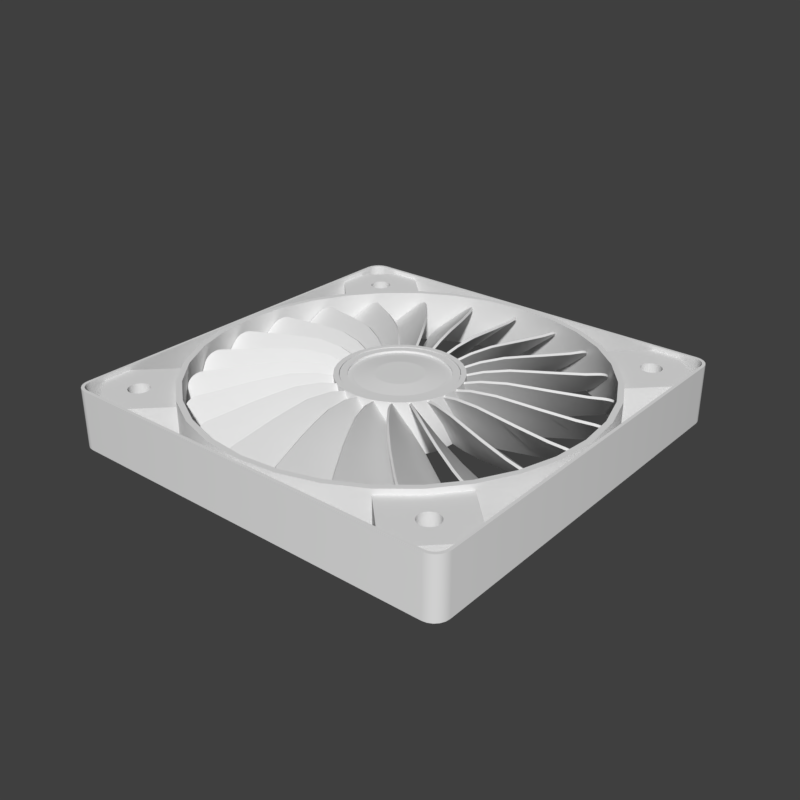 # Source: ani_cpu_fan.blend  (saved by Blender 2.79.6; exported with 4.5.12 LTS)
import bpy
from mathutils import Matrix  # noqa: F401  (used for matrix-valued properties, if any)

bpy.ops.wm.read_factory_settings(use_empty=True)
scene = bpy.context.scene
scene.name = 'main'

# ---- collections
col_collection_1 = bpy.data.collections.new('Collection 1'); scene.collection.children.link(col_collection_1)

# ---- node groups
ng_auto_smooth = bpy.data.node_groups.new('Auto Smooth', 'GeometryNodeTree')
_s = ng_auto_smooth.interface.new_socket(name='Geometry', in_out='OUTPUT', socket_type='NodeSocketGeometry')
_s = ng_auto_smooth.interface.new_socket(name='Geometry', in_out='INPUT', socket_type='NodeSocketGeometry')
_s = ng_auto_smooth.interface.new_socket(name='Angle', in_out='INPUT', socket_type='NodeSocketFloat')
_s.subtype = 'ANGLE'
_s.min_value = 0.0
_s.max_value = 3.142
ng_auto_smooth.is_modifier = True
_N = ng_auto_smooth.nodes; _L = ng_auto_smooth.links
n0 = _N.new('NodeGroupOutput'); n0.name = 'Group Output'; n0.location = (480, -100)
n1 = _N.new('NodeGroupInput'); n1.name = 'Group Input'; n1.location = (-420, -300)
n2 = _N.new('NodeGroupInput'); n2.name = 'Group Input.001'; n2.location = (-60, -100)
n3 = _N.new('GeometryNodeSetShadeSmooth'); n3.name = 'Set Shade Smooth'; n3.location = (120, -100)
n3.domain = 'EDGE'
n4 = _N.new('GeometryNodeSetShadeSmooth'); n4.name = 'Set Shade Smooth.001'; n4.location = (300, -100)
n5 = _N.new('GeometryNodeInputMeshEdgeAngle'); n5.name = 'Edge Angle'; n5.location = (-420, -220)
n6 = _N.new('GeometryNodeInputEdgeSmooth'); n6.name = 'Is Edge Smooth'; n6.location = (-60, -160)
n7 = _N.new('GeometryNodeInputShadeSmooth'); n7.name = 'Is Face Smooth'; n7.location = (-240, -340)
n8 = _N.new('FunctionNodeBooleanMath'); n8.name = 'Boolean Math'; n8.location = (-60, -220)
n9 = _N.new('FunctionNodeCompare'); n9.name = 'Compare'; n9.location = (-240, -180)
n9.operation = 'LESS_EQUAL'
_L.new(n5.outputs[0], n9.inputs[0])
_L.new(n4.outputs[0], n0.inputs[0])
_L.new(n1.outputs[1], n9.inputs[1])
_L.new(n9.outputs[0], n8.inputs[0])
_L.new(n7.outputs[0], n8.inputs[1])
_L.new(n2.outputs[0], n3.inputs[0])
_L.new(n6.outputs[0], n3.inputs[1])
_L.new(n3.outputs[0], n4.inputs[0])
_L.new(n8.outputs[0], n3.inputs[2])
n0.is_active_output = True

# ---- world
world_world = bpy.data.worlds.new('World'); scene.world = world_world
world_world.use_nodes = True; world_world.node_tree.nodes.clear()
_N = world_world.node_tree.nodes; _L = world_world.node_tree.links
n0 = _N.new('ShaderNodeOutputWorld'); n0.name = 'World Output'; n0.location = (300, 300)
n1 = _N.new('ShaderNodeBackground'); n1.name = 'Background'; n1.location = (10, 300)
n1.inputs[0].default_value = (0.05, 0.05, 0.05, 1.0)
_L.new(n1.outputs[0], n0.inputs[0])
n0.is_active_output = True
world_world.use_sun_shadow = False
world_world.sun_shadow_jitter_overblur = 0.0
world_world.cycles.sampling_method = 'MANUAL'

# ---- meshes
me_plane_003 = bpy.data.meshes.new('Plane.003')
me_plane_003.from_pydata([(-1.023, -1.023, 0.0), (1.023, -1.023, 0.0), (-1.023, 1.023, 0.0), (1.023, 1.023, 0.0), (-0.9741, 0.9741, 0.0), (-0.9741, -0.9741, 0.0), (0.9741, -0.9741, 0.0), (0.9741, 0.9741, 0.0), (0.0, 0.0, 0.0)], [], [(5, 4, 2, 0), (6, 5, 0, 1), (7, 6, 1, 3), (4, 7, 3, 2), (5, 6, 8), (6, 7, 8), (7, 4, 8), (4, 5, 8)])
me_plane_003.use_remesh_preserve_volume = False
me_plane_003.use_remesh_preserve_attributes = False
me_plane_003.use_mirror_vertex_groups = False
me_plane_003.update()
me_cylinder = bpy.data.meshes.new('Cylinder')
me_cylinder.from_pydata([(0.0, 0.2756, -0.1214), (0.0, 0.2756, 0.1214), (0.05377, 0.2703, -0.1214), (0.05377, 0.2703, 0.1214), (0.1055, 0.2546, -0.1214), (0.1531, 0.2292, -0.1214), (0.1949, 0.1949, -0.1214), (0.1949, 0.1949, 0.1214), (0.2292, 0.1531, -0.1214), (0.2546, 0.1055, -0.1214), (0.2703, 0.05377, -0.1214), (0.2756, 2.081e-08, -0.1214), (0.2756, 2.081e-08, 0.1214), (0.2703, -0.05377, -0.1214), (0.2546, -0.1055, -0.1214), (0.2292, -0.1531, -0.1214), (0.1949, -0.1949, -0.1214), (0.1949, -0.1949, 0.1214), (0.1531, -0.2292, -0.1214), (0.1531, -0.2292, 0.1214), (0.1055, -0.2546, -0.1214), (0.1055, -0.2546, 0.1214), (0.05377, -0.2703, -0.1214), (0.05377, -0.2703, 0.1214), (-8.98e-08, -0.2756, -0.1214), (-0.05377, -0.2703, -0.1214), (-0.05377, -0.2703, 0.1214), (-0.1055, -0.2546, -0.1214), (-0.1531, -0.2292, -0.1214), (-0.1949, -0.1949, -0.1214), (-0.1949, -0.1949, 0.1214), (-0.2292, -0.1531, -0.1214), (-0.2292, -0.1531, 0.1214), (-0.2546, -0.1055, -0.1214), (-0.2546, -0.1055, 0.1214), (-0.2703, -0.05377, -0.1214), (-0.2703, -0.05377, 0.1214), (-0.2756, 2.661e-07, -0.1214), (-0.2756, 2.661e-07, 0.1214), (-0.2703, 0.05377, -0.1214), (-0.2703, 0.05377, 0.1214), (-0.2546, 0.1055, -0.1214), (-0.2292, 0.1531, -0.1214), (-0.1949, 0.1949, -0.1214), (-0.1531, 0.2292, -0.1214), (-0.1531, 0.2292, 0.1214), (-0.1055, 0.2546, -0.1214), (-0.05377, 0.2703, -0.1214), (0.1055, 0.2546, 0.1214), (0.1531, 0.2292, 0.1214), (0.2292, 0.1531, 0.1214), (0.2546, 0.1055, 0.1214), (0.2703, 0.05377, 0.1214), (0.2703, -0.05377, 0.1214), (0.2546, -0.1055, 0.1214), (0.2292, -0.1531, 0.1214), (-8.98e-08, -0.2756, 0.1214), (-0.1055, -0.2546, 0.1214), (-0.1531, -0.2292, 0.1214), (-0.2546, 0.1055, 0.1214), (-0.2292, 0.1531, 0.1214), (-0.1949, 0.1949, 0.1214), (-0.1055, 0.2546, 0.1214), (-0.05377, 0.2703, 0.1214), (0.04919, 0.2473, 0.1214), (3.232e-09, 0.2522, 0.1214), (0.09649, 0.233, 0.1214), (0.1401, 0.2097, 0.1214), (0.1783, 0.1783, 0.1214), (0.2097, 0.1401, 0.1214), (0.233, 0.09649, 0.1214), (0.2473, 0.04919, 0.1214), (0.2522, 2.598e-08, 0.1214), (0.2473, -0.04919, 0.1214), (0.233, -0.09649, 0.1214), (0.2097, -0.1401, 0.1214), (0.1783, -0.1783, 0.1214), (0.1401, -0.2097, 0.1214), (0.09649, -0.233, 0.1214), (0.04919, -0.2473, 0.1214), (-7.893e-08, -0.2522, 0.1214), (-0.04919, -0.2473, 0.1214), (-0.09649, -0.233, 0.1214), (-0.1401, -0.2097, 0.1214), (-0.1783, -0.1783, 0.1214), (-0.2097, -0.1401, 0.1214), (-0.233, -0.09649, 0.1214), (-0.2473, -0.04919, 0.1214), (-0.2522, 2.504e-07, 0.1214), (-0.2473, 0.04919, 0.1214), (-0.233, 0.09649, 0.1214), (-0.2097, 0.1401, 0.1214), (-0.1783, 0.1783, 0.1214), (-0.1401, 0.2097, 0.1214), (-0.09649, 0.233, 0.1214), (-0.04919, 0.2473, 0.1214), (0.04919, 0.2473, 0.009364), (3.232e-09, 0.2522, 0.009364), (0.09649, 0.233, 0.009364), (0.1401, 0.2097, 0.009364), (0.1783, 0.1783, 0.009364), (0.2097, 0.1401, 0.009364), (0.233, 0.09649, 0.009364), (0.2473, 0.04919, 0.009364), (0.2522, 2.598e-08, 0.009364), (0.2473, -0.04919, 0.009364), (0.233, -0.09649, 0.009364), (0.2097, -0.1401, 0.009364), (0.1783, -0.1783, 0.009364), (0.1401, -0.2097, 0.009364), (0.09649, -0.233, 0.009364), (0.04919, -0.2473, 0.009364), (-7.893e-08, -0.2522, 0.009364), (-0.04919, -0.2473, 0.009364), (-0.09649, -0.233, 0.009364), (-0.1401, -0.2097, 0.009364), (-0.1783, -0.1783, 0.009364), (-0.2097, -0.1401, 0.009364), (-0.233, -0.09649, 0.009364), (-0.2473, -0.04919, 0.009364), (-0.2522, 2.504e-07, 0.009364), (-0.2473, 0.04919, 0.009364), (-0.233, 0.09649, 0.009364), (-0.2097, 0.1401, 0.009364), (-0.1783, 0.1783, 0.009364), (-0.1401, 0.2097, 0.009364), (-0.09649, 0.233, 0.009364), (-0.04919, 0.2473, 0.009364), (0.04878, 0.2452, 0.009364), (3.485e-09, 0.25, 0.009364), (0.09568, 0.231, 0.009364), (0.1389, 0.2079, 0.009364), (0.1768, 0.1768, 0.009364), (0.2079, 0.1389, 0.009364), (0.231, 0.09568, 0.009364), (0.2452, 0.04878, 0.009364), (0.25, 2.649e-08, 0.009364), (0.2452, -0.04878, 0.009364), (0.231, -0.09568, 0.009364), (0.2079, -0.1389, 0.009364), (0.1768, -0.1768, 0.009364), (0.1389, -0.2079, 0.009364), (0.09568, -0.231, 0.009364), (0.04878, -0.2452, 0.009364), (-7.798e-08, -0.25, 0.009364), (-0.04878, -0.2452, 0.009364), (-0.09568, -0.231, 0.009364), (-0.1389, -0.2079, 0.009364), (-0.1768, -0.1768, 0.009364), (-0.2079, -0.1389, 0.009364), (-0.231, -0.09568, 0.009364), (-0.2452, -0.04878, 0.009364), (-0.25, 2.49e-07, 0.009364), (-0.2452, 0.04878, 0.009364), (-0.231, 0.09568, 0.009364), (-0.2079, 0.1389, 0.009364), (-0.1768, 0.1768, 0.009364), (-0.1389, 0.2079, 0.009364), (-0.09568, 0.231, 0.009364), (-0.04878, 0.2452, 0.009364), (0.04878, 0.2452, 0.1187), (3.485e-09, 0.25, 0.1187), (0.09568, 0.231, 0.1187), (0.1389, 0.2079, 0.1187), (0.1768, 0.1768, 0.1187), (0.2079, 0.1389, 0.1187), (0.231, 0.09568, 0.1187), (0.2452, 0.04878, 0.1187), (0.25, 2.649e-08, 0.1187), (0.2452, -0.04878, 0.1187), (0.231, -0.09568, 0.1187), (0.2079, -0.1389, 0.1187), (0.1768, -0.1768, 0.1187), (0.1389, -0.2079, 0.1187), (0.09568, -0.231, 0.1187), (0.04878, -0.2452, 0.1187), (-7.798e-08, -0.25, 0.1187), (-0.04878, -0.2452, 0.1187), (-0.09568, -0.231, 0.1187), (-0.1389, -0.2079, 0.1187), (-0.1768, -0.1768, 0.1187), (-0.2079, -0.1389, 0.1187), (-0.231, -0.09568, 0.1187), (-0.2452, -0.04878, 0.1187), (-0.25, 2.49e-07, 0.1187), (-0.2452, 0.04878, 0.1187), (-0.231, 0.09568, 0.1187), (-0.2079, 0.1389, 0.1187), (-0.1768, 0.1768, 0.1187), (-0.1389, 0.2079, 0.1187), (-0.09568, 0.231, 0.1187), (-0.04878, 0.2452, 0.1187), (0.0425, 0.2136, 0.1187), (2.039e-08, 0.2178, 0.1187), (0.08336, 0.2012, 0.1187), (0.121, 0.1811, 0.1187), (0.154, 0.154, 0.1187), (0.1811, 0.121, 0.1187), (0.2012, 0.08336, 0.1187), (0.2136, 0.0425, 0.1187), (0.2178, 5.554e-08, 0.1187), (0.2136, -0.0425, 0.1187), (0.2012, -0.08336, 0.1187), (0.1811, -0.121, 0.1187), (0.154, -0.154, 0.1187), (0.121, -0.1811, 0.1187), (0.08336, -0.2012, 0.1187), (0.0425, -0.2136, 0.1187), (-5.059e-08, -0.2178, 0.1187), (-0.0425, -0.2136, 0.1187), (-0.08336, -0.2012, 0.1187), (-0.121, -0.1811, 0.1187), (-0.154, -0.154, 0.1187), (-0.1811, -0.121, 0.1187), (-0.2012, -0.08336, 0.1187), (-0.2136, -0.0425, 0.1187), (-0.2178, 2.494e-07, 0.1187), (-0.2136, 0.0425, 0.1187), (-0.2012, 0.08336, 0.1187), (-0.1811, 0.121, 0.1187), (-0.154, 0.154, 0.1187), (-0.121, 0.1811, 0.1187), (-0.08336, 0.2012, 0.1187), (-0.0425, 0.2136, 0.1187), (0.0425, 0.2136, 0.1101), (-2.923e-09, 0.2178, 0.1101), (0.08336, 0.2012, 0.1101), (0.121, 0.1811, 0.1101), (0.154, 0.154, 0.1101), (0.1811, 0.121, 0.1101), (0.2012, 0.08336, 0.1101), (0.2136, 0.0425, 0.1101), (0.2178, 5.554e-08, 0.1101), (0.2136, -0.0425, 0.1101), (0.2012, -0.08336, 0.1101), (0.1811, -0.121, 0.1101), (0.154, -0.154, 0.1101), (0.121, -0.1811, 0.1101), (0.08336, -0.2012, 0.1101), (0.0425, -0.2136, 0.1101), (-7.39e-08, -0.2178, 0.1101), (-0.0425, -0.2136, 0.1101), (-0.08336, -0.2012, 0.1101), (-0.121, -0.1811, 0.1101), (-0.154, -0.154, 0.1101), (-0.1811, -0.121, 0.1101), (-0.2012, -0.08336, 0.1101), (-0.2136, -0.0425, 0.1101), (-0.2178, 2.494e-07, 0.1101), (-0.2136, 0.0425, 0.1101), (-0.2012, 0.08336, 0.1101), (-0.1811, 0.121, 0.1101), (-0.154, 0.154, 0.1101), (-0.121, 0.1811, 0.1101), (-0.08336, 0.2012, 0.1101), (-0.0425, 0.2136, 0.1101), (0.03791, 0.1906, 0.1101), (8.955e-10, 0.1943, 0.1101), (0.07437, 0.1795, 0.1101), (0.108, 0.1616, 0.1101), (0.1374, 0.1374, 0.1101), (0.1616, 0.108, 0.1101), (0.1795, 0.07437, 0.1101), (0.1906, 0.03791, 0.1101), (0.1943, 5.515e-08, 0.1101), (0.1906, -0.03791, 0.1101), (0.1795, -0.07437, 0.1101), (0.1616, -0.108, 0.1101), (0.1374, -0.1374, 0.1101), (0.108, -0.1616, 0.1101), (0.07437, -0.1795, 0.1101), (0.03791, -0.1906, 0.1101), (-6.243e-08, -0.1943, 0.1101), (-0.03791, -0.1906, 0.1101), (-0.07437, -0.1795, 0.1101), (-0.108, -0.1616, 0.1101), (-0.1374, -0.1374, 0.1101), (-0.1616, -0.108, 0.1101), (-0.1795, -0.07437, 0.1101), (-0.1906, -0.03791, 0.1101), (-0.1943, 2.281e-07, 0.1101), (-0.1906, 0.03791, 0.1101), (-0.1795, 0.07437, 0.1101), (-0.1616, 0.108, 0.1101), (-0.1374, 0.1374, 0.1101), (-0.108, 0.1616, 0.1101), (-0.07437, 0.1795, 0.1101), (-0.03791, 0.1906, 0.1101), (0.02085, 0.1048, 0.1187), (-1.557e-08, 0.1069, 0.1187), (0.0409, 0.09875, 0.1187), (0.05938, 0.08887, 0.1187), (0.07558, 0.07558, 0.1187), (0.08887, 0.05938, 0.1187), (0.09875, 0.0409, 0.1187), (0.1048, 0.02085, 0.1187), (0.1069, 4.841e-08, 0.1187), (0.1048, -0.02085, 0.1187), (0.09875, -0.0409, 0.1187), (0.08887, -0.05938, 0.1187), (0.07558, -0.07558, 0.1187), (0.05938, -0.08887, 0.1187), (0.0409, -0.09875, 0.1187), (0.02085, -0.1048, 0.1187), (-5.04e-08, -0.1069, 0.1187), (-0.02085, -0.1048, 0.1187), (-0.0409, -0.09875, 0.1187), (-0.05938, -0.08887, 0.1187), (-0.07558, -0.07558, 0.1187), (-0.08887, -0.05938, 0.1187), (-0.09875, -0.0409, 0.1187), (-0.1048, -0.02085, 0.1187), (-0.1069, 1.435e-07, 0.1187), (-0.1048, 0.02085, 0.1187), (-0.09875, 0.0409, 0.1187), (-0.08887, 0.05938, 0.1187), (-0.07558, 0.07558, 0.1187), (-0.05938, 0.08887, 0.1187), (-0.0409, 0.09875, 0.1187), (-0.02085, 0.1048, 0.1187)], [], [(0, 1, 3, 2), (2, 3, 48, 4), (4, 48, 49, 5), (5, 49, 7, 6), (6, 7, 50, 8), (8, 50, 51, 9), (9, 51, 52, 10), (10, 52, 12, 11), (11, 12, 53, 13), (13, 53, 54, 14), (14, 54, 55, 15), (15, 55, 17, 16), (16, 17, 19, 18), (18, 19, 21, 20), (20, 21, 23, 22), (22, 23, 56, 24), (24, 56, 26, 25), (25, 26, 57, 27), (27, 57, 58, 28), (28, 58, 30, 29), (29, 30, 32, 31), (31, 32, 34, 33), (33, 34, 36, 35), (35, 36, 38, 37), (37, 38, 40, 39), (39, 40, 59, 41), (41, 59, 60, 42), (42, 60, 61, 43), (43, 61, 45, 44), (44, 45, 62, 46), (46, 62, 63, 47), (47, 63, 1, 0), (0, 2, 4, 5, 6, 8, 9, 10, 11, 13, 14, 15, 16, 18, 20, 22, 24, 25, 27, 28, 29, 31, 33, 35, 37, 39, 41, 42, 43, 44, 46, 47), (56, 23, 79, 80), (83, 82, 114, 115), (49, 48, 66, 67), (62, 45, 93, 94), (26, 56, 80, 81), (7, 49, 67, 68), (63, 62, 94, 95), (57, 26, 81, 82), (50, 7, 68, 69), (1, 63, 95, 65), (58, 57, 82, 83), (51, 50, 69, 70), (30, 58, 83, 84), (52, 51, 70, 71), (32, 30, 84, 85), (12, 52, 71, 72), (34, 32, 85, 86), (53, 12, 72, 73), (36, 34, 86, 87), (54, 53, 73, 74), (38, 36, 87, 88), (55, 54, 74, 75), (40, 38, 88, 89), (17, 55, 75, 76), (59, 40, 89, 90), (19, 17, 76, 77), (60, 59, 90, 91), (21, 19, 77, 78), (3, 1, 65, 64), (61, 60, 91, 92), (23, 21, 78, 79), (48, 3, 64, 66), (45, 61, 92, 93), (118, 117, 149, 150), (70, 69, 101, 102), (84, 83, 115, 116), (71, 70, 102, 103), (85, 84, 116, 117), (72, 71, 103, 104), (86, 85, 117, 118), (73, 72, 104, 105), (87, 86, 118, 119), (74, 73, 105, 106), (88, 87, 119, 120), (75, 74, 106, 107), (89, 88, 120, 121), (76, 75, 107, 108), (90, 89, 121, 122), (77, 76, 108, 109), (91, 90, 122, 123), (78, 77, 109, 110), (64, 65, 97, 96), (92, 91, 123, 124), (79, 78, 110, 111), (66, 64, 96, 98), (93, 92, 124, 125), (80, 79, 111, 112), (67, 66, 98, 99), (94, 93, 125, 126), (81, 80, 112, 113), (68, 67, 99, 100), (95, 94, 126, 127), (82, 81, 113, 114), (69, 68, 100, 101), (65, 95, 127, 97), (153, 152, 184, 185), (105, 104, 136, 137), (119, 118, 150, 151), (106, 105, 137, 138), (120, 119, 151, 152), (107, 106, 138, 139), (121, 120, 152, 153), (108, 107, 139, 140), (122, 121, 153, 154), (109, 108, 140, 141), (123, 122, 154, 155), (110, 109, 141, 142), (96, 97, 129, 128), (124, 123, 155, 156), (111, 110, 142, 143), (98, 96, 128, 130), (125, 124, 156, 157), (112, 111, 143, 144), (99, 98, 130, 131), (126, 125, 157, 158), (113, 112, 144, 145), (100, 99, 131, 132), (127, 126, 158, 159), (114, 113, 145, 146), (101, 100, 132, 133), (97, 127, 159, 129), (115, 114, 146, 147), (102, 101, 133, 134), (116, 115, 147, 148), (103, 102, 134, 135), (117, 116, 148, 149), (104, 103, 135, 136), (188, 187, 219, 220), (140, 139, 171, 172), (154, 153, 185, 186), (141, 140, 172, 173), (155, 154, 186, 187), (142, 141, 173, 174), (128, 129, 161, 160), (156, 155, 187, 188), (143, 142, 174, 175), (130, 128, 160, 162), (157, 156, 188, 189), (144, 143, 175, 176), (131, 130, 162, 163), (158, 157, 189, 190), (145, 144, 176, 177), (132, 131, 163, 164), (159, 158, 190, 191), (146, 145, 177, 178), (133, 132, 164, 165), (129, 159, 191, 161), (147, 146, 178, 179), (134, 133, 165, 166), (148, 147, 179, 180), (135, 134, 166, 167), (149, 148, 180, 181), (136, 135, 167, 168), (150, 149, 181, 182), (137, 136, 168, 169), (151, 150, 182, 183), (138, 137, 169, 170), (152, 151, 183, 184), (139, 138, 170, 171), (223, 222, 254, 255), (175, 174, 206, 207), (162, 160, 192, 194), (189, 188, 220, 221), (176, 175, 207, 208), (163, 162, 194, 195), (190, 189, 221, 222), (177, 176, 208, 209), (164, 163, 195, 196), (191, 190, 222, 223), (178, 177, 209, 210), (165, 164, 196, 197), (161, 191, 223, 193), (179, 178, 210, 211), (166, 165, 197, 198), (180, 179, 211, 212), (167, 166, 198, 199), (181, 180, 212, 213), (168, 167, 199, 200), (182, 181, 213, 214), (169, 168, 200, 201), (183, 182, 214, 215), (170, 169, 201, 202), (184, 183, 215, 216), (171, 170, 202, 203), (185, 184, 216, 217), (172, 171, 203, 204), (186, 185, 217, 218), (173, 172, 204, 205), (187, 186, 218, 219), (174, 173, 205, 206), (160, 161, 193, 192), (245, 244, 276, 277), (210, 209, 241, 242), (197, 196, 228, 229), (193, 223, 255, 225), (211, 210, 242, 243), (198, 197, 229, 230), (212, 211, 243, 244), (199, 198, 230, 231), (213, 212, 244, 245), (200, 199, 231, 232), (214, 213, 245, 246), (201, 200, 232, 233), (215, 214, 246, 247), (202, 201, 233, 234), (216, 215, 247, 248), (203, 202, 234, 235), (217, 216, 248, 249), (204, 203, 235, 236), (218, 217, 249, 250), (205, 204, 236, 237), (219, 218, 250, 251), (206, 205, 237, 238), (192, 193, 225, 224), (220, 219, 251, 252), (207, 206, 238, 239), (194, 192, 224, 226), (221, 220, 252, 253), (208, 207, 239, 240), (195, 194, 226, 227), (222, 221, 253, 254), (209, 208, 240, 241), (196, 195, 227, 228), (280, 279, 311, 312), (232, 231, 263, 264), (246, 245, 277, 278), (233, 232, 264, 265), (247, 246, 278, 279), (234, 233, 265, 266), (248, 247, 279, 280), (235, 234, 266, 267), (249, 248, 280, 281), (236, 235, 267, 268), (250, 249, 281, 282), (237, 236, 268, 269), (251, 250, 282, 283), (238, 237, 269, 270), (224, 225, 257, 256), (252, 251, 283, 284), (239, 238, 270, 271), (226, 224, 256, 258), (253, 252, 284, 285), (240, 239, 271, 272), (227, 226, 258, 259), (254, 253, 285, 286), (241, 240, 272, 273), (228, 227, 259, 260), (255, 254, 286, 287), (242, 241, 273, 274), (229, 228, 260, 261), (225, 255, 287, 257), (243, 242, 274, 275), (230, 229, 261, 262), (244, 243, 275, 276), (231, 230, 262, 263), (288, 289, 319, 318, 317, 316, 315, 314, 313, 312, 311, 310, 309, 308, 307, 306, 305, 304, 303, 302, 301, 300, 299, 298, 297, 296, 295, 294, 293, 292, 291, 290), (267, 266, 298, 299), (281, 280, 312, 313), (268, 267, 299, 300), (282, 281, 313, 314), (269, 268, 300, 301), (283, 282, 314, 315), (270, 269, 301, 302), (256, 257, 289, 288), (284, 283, 315, 316), (271, 270, 302, 303), (258, 256, 288, 290), (285, 284, 316, 317), (272, 271, 303, 304), (259, 258, 290, 291), (286, 285, 317, 318), (273, 272, 304, 305), (260, 259, 291, 292), (287, 286, 318, 319), (274, 273, 305, 306), (261, 260, 292, 293), (257, 287, 319, 289), (275, 274, 306, 307), (262, 261, 293, 294), (276, 275, 307, 308), (263, 262, 294, 295), (277, 276, 308, 309), (264, 263, 295, 296), (278, 277, 309, 310), (265, 264, 296, 297), (279, 278, 310, 311), (266, 265, 297, 298)])
me_cylinder.polygons.foreach_set('use_smooth', [True] * 290)
_k = set([(0, 2), (0, 47), (1, 3), (1, 63), (2, 4), (3, 48), (4, 5), (5, 6), (6, 8), (7, 49), (7, 50), (8, 9), (9, 10), (10, 11), (11, 13), (12, 52), (12, 53), (13, 14), (14, 15), (15, 16), (16, 18), (17, 19), (17, 55), (18, 20), (19, 21), (20, 22), (21, 23), (22, 24), (23, 56), (24, 25), (25, 27), (26, 56), (26, 57), (27, 28), (28, 29), (29, 31), (30, 32), (30, 58), (31, 33), (32, 34), (33, 35), (34, 36), (35, 37), (36, 38), (37, 39), (38, 40), (39, 41), (40, 59), (41, 42), (42, 43), (43, 44), (44, 46), (45, 61), (45, 62), (46, 47), (48, 49), (50, 51), (51, 52), (53, 54), (54, 55), (57, 58), (59, 60), (60, 61), (62, 63), (64, 65), (64, 66), (65, 95), (66, 67), (67, 68), (68, 69), (69, 70), (70, 71), (71, 72), (72, 73), (73, 74), (74, 75), (75, 76), (76, 77), (77, 78), (78, 79), (79, 80), (80, 81), (81, 82), (82, 83), (83, 84), (84, 85), (85, 86), (86, 87), (87, 88), (88, 89), (89, 90), (90, 91), (91, 92), (92, 93), (93, 94), (94, 95), (96, 97), (96, 98), (97, 127), (98, 99), (99, 100), (100, 101), (101, 102), (102, 103), (103, 104), (104, 105), (105, 106), (106, 107), (107, 108), (108, 109), (109, 110), (110, 111), (111, 112), (112, 113), (113, 114), (114, 115), (115, 116), (116, 117), (117, 118), (118, 119), (119, 120), (120, 121), (121, 122), (122, 123), (123, 124), (124, 125), (125, 126), (126, 127), (128, 129), (128, 130), (129, 159), (130, 131), (131, 132), (132, 133), (133, 134), (134, 135), (135, 136), (136, 137), (137, 138), (138, 139), (139, 140), (140, 141), (141, 142), (142, 143), (143, 144), (144, 145), (145, 146), (146, 147), (147, 148), (148, 149), (149, 150), (150, 151), (151, 152), (152, 153), (153, 154), (154, 155), (155, 156), (156, 157), (157, 158), (158, 159), (160, 161), (160, 162), (161, 191), (162, 163), (163, 164), (164, 165), (165, 166), (166, 167), (167, 168), (168, 169), (169, 170), (170, 171), (171, 172), (172, 173), (173, 174), (174, 175), (175, 176), (176, 177), (177, 178), (178, 179), (179, 180), (180, 181), (181, 182), (182, 183), (183, 184), (184, 185), (185, 186), (186, 187), (187, 188), (188, 189), (189, 190), (190, 191), (192, 193), (192, 194), (193, 223), (194, 195), (195, 196), (196, 197), (197, 198), (198, 199), (199, 200), (200, 201), (201, 202), (202, 203), (203, 204), (204, 205), (205, 206), (206, 207), (207, 208), (208, 209), (209, 210), (210, 211), (211, 212), (212, 213), (213, 214), (214, 215), (215, 216), (216, 217), (217, 218), (218, 219), (219, 220), (220, 221), (221, 222), (222, 223), (224, 225), (224, 226), (225, 255), (226, 227), (227, 228), (228, 229), (229, 230), (230, 231), (231, 232), (232, 233), (233, 234), (234, 235), (235, 236), (236, 237), (237, 238), (238, 239), (239, 240), (240, 241), (241, 242), (242, 243), (243, 244), (244, 245), (245, 246), (246, 247), (247, 248), (248, 249), (249, 250), (250, 251), (251, 252), (252, 253), (253, 254), (254, 255), (256, 257), (256, 258), (257, 287), (258, 259), (259, 260), (260, 261), (261, 262), (262, 263), (263, 264), (264, 265), (265, 266), (266, 267), (267, 268), (268, 269), (269, 270), (270, 271), (271, 272), (272, 273), (273, 274), (274, 275), (275, 276), (276, 277), (277, 278), (278, 279), (279, 280), (280, 281), (281, 282), (282, 283), (283, 284), (284, 285), (285, 286), (286, 287), (288, 289), (288, 290), (289, 319), (290, 291), (291, 292), (292, 293), (293, 294), (294, 295), (295, 296), (296, 297), (297, 298), (298, 299), (299, 300), (300, 301), (301, 302), (302, 303), (303, 304), (304, 305), (305, 306), (306, 307), (307, 308), (308, 309), (309, 310), (310, 311), (311, 312), (312, 313), (313, 314), (314, 315), (315, 316), (316, 317), (317, 318), (318, 319)])
me_cylinder.attributes.new('sharp_edge', 'BOOLEAN', 'EDGE').data.foreach_set('value', [ (min(e.vertices), max(e.vertices)) in _k for e in me_cylinder.edges])
_k = {(0, 2): 1.0, (1, 3): 1.0, (2, 4): 1.0, (4, 5): 1.0, (5, 6): 1.0, (6, 8): 1.0, (8, 9): 1.0, (9, 10): 1.0, (10, 11): 1.0, (11, 13): 1.0, (13, 14): 1.0, (14, 15): 1.0, (15, 16): 1.0, (16, 18): 1.0, (17, 19): 1.0, (18, 20): 1.0, (19, 21): 1.0, (20, 22): 1.0, (21, 23): 1.0, (22, 24): 1.0, (24, 25): 1.0, (25, 27): 1.0, (27, 28): 1.0, (28, 29): 1.0, (29, 31): 1.0, (30, 32): 1.0, (31, 33): 1.0, (32, 34): 1.0, (33, 35): 1.0, (34, 36): 1.0, (35, 37): 1.0, (36, 38): 1.0, (37, 39): 1.0, (38, 40): 1.0, (39, 41): 1.0, (41, 42): 1.0, (42, 43): 1.0, (43, 44): 1.0, (44, 46): 1.0, (46, 47): 1.0, (0, 47): 1.0, (48, 49): 1.0, (50, 51): 1.0, (51, 52): 1.0, (53, 54): 1.0, (54, 55): 1.0, (57, 58): 1.0, (59, 60): 1.0, (60, 61): 1.0, (62, 63): 1.0, (64, 65): 1.0, (64, 66): 1.0, (66, 67): 1.0, (67, 68): 1.0, (68, 69): 1.0, (69, 70): 1.0, (70, 71): 1.0, (71, 72): 1.0, (72, 73): 1.0, (73, 74): 1.0, (74, 75): 1.0, (75, 76): 1.0, (76, 77): 1.0, (77, 78): 1.0, (78, 79): 1.0, (79, 80): 1.0, (80, 81): 1.0, (81, 82): 1.0, (82, 83): 1.0, (83, 84): 1.0, (84, 85): 1.0, (85, 86): 1.0, (86, 87): 1.0, (87, 88): 1.0, (88, 89): 1.0, (89, 90): 1.0, (90, 91): 1.0, (91, 92): 1.0, (92, 93): 1.0, (93, 94): 1.0, (94, 95): 1.0, (65, 95): 1.0, (96, 97): 1.0, (96, 98): 1.0, (98, 99): 1.0, (99, 100): 1.0, (100, 101): 1.0, (101, 102): 1.0, (102, 103): 1.0, (103, 104): 1.0, (104, 105): 1.0, (105, 106): 1.0, (106, 107): 1.0, (107, 108): 1.0, (108, 109): 1.0, (109, 110): 1.0, (110, 111): 1.0, (111, 112): 1.0, (112, 113): 1.0, (113, 114): 1.0, (114, 115): 1.0, (115, 116): 1.0, (116, 117): 1.0, (117, 118): 1.0, (118, 119): 1.0, (119, 120): 1.0, (120, 121): 1.0, (121, 122): 1.0, (122, 123): 1.0, (123, 124): 1.0, (124, 125): 1.0, (125, 126): 1.0, (126, 127): 1.0, (97, 127): 1.0, (128, 129): 1.0, (128, 130): 1.0, (130, 131): 1.0, (131, 132): 1.0, (132, 133): 1.0, (133, 134): 1.0, (134, 135): 1.0, (135, 136): 1.0, (136, 137): 1.0, (137, 138): 1.0, (138, 139): 1.0, (139, 140): 1.0, (140, 141): 1.0, (141, 142): 1.0, (142, 143): 1.0, (143, 144): 1.0, (144, 145): 1.0, (145, 146): 1.0, (146, 147): 1.0, (147, 148): 1.0, (148, 149): 1.0, (149, 150): 1.0, (150, 151): 1.0, (151, 152): 1.0, (152, 153): 1.0, (153, 154): 1.0, (154, 155): 1.0, (155, 156): 1.0, (156, 157): 1.0, (157, 158): 1.0, (158, 159): 1.0, (129, 159): 1.0, (160, 161): 1.0, (160, 162): 1.0, (162, 163): 1.0, (163, 164): 1.0, (164, 165): 1.0, (165, 166): 1.0, (166, 167): 1.0, (167, 168): 1.0, (168, 169): 1.0, (169, 170): 1.0, (170, 171): 1.0, (171, 172): 1.0, (172, 173): 1.0, (173, 174): 1.0, (174, 175): 1.0, (175, 176): 1.0, (176, 177): 1.0, (177, 178): 1.0, (178, 179): 1.0, (179, 180): 1.0, (180, 181): 1.0, (181, 182): 1.0, (182, 183): 1.0, (183, 184): 1.0, (184, 185): 1.0, (185, 186): 1.0, (186, 187): 1.0, (187, 188): 1.0, (188, 189): 1.0, (189, 190): 1.0, (190, 191): 1.0, (161, 191): 1.0, (192, 193): 1.0, (192, 194): 1.0, (194, 195): 1.0, (195, 196): 1.0, (196, 197): 1.0, (197, 198): 1.0, (198, 199): 1.0, (199, 200): 1.0, (200, 201): 1.0, (201, 202): 1.0, (202, 203): 1.0, (203, 204): 1.0, (204, 205): 1.0, (205, 206): 1.0, (206, 207): 1.0, (207, 208): 1.0, (208, 209): 1.0, (209, 210): 1.0, (210, 211): 1.0, (211, 212): 1.0, (212, 213): 1.0, (213, 214): 1.0, (214, 215): 1.0, (215, 216): 1.0, (216, 217): 1.0, (217, 218): 1.0, (218, 219): 1.0, (219, 220): 1.0, (220, 221): 1.0, (221, 222): 1.0, (222, 223): 1.0, (193, 223): 1.0, (224, 225): 1.0, (224, 226): 1.0, (226, 227): 1.0, (227, 228): 1.0, (228, 229): 1.0, (229, 230): 1.0, (230, 231): 1.0, (231, 232): 1.0, (232, 233): 1.0, (233, 234): 1.0, (234, 235): 1.0, (235, 236): 1.0, (236, 237): 1.0, (237, 238): 1.0, (238, 239): 1.0, (239, 240): 1.0, (240, 241): 1.0, (241, 242): 1.0, (242, 243): 1.0, (243, 244): 1.0, (244, 245): 1.0, (245, 246): 1.0, (246, 247): 1.0, (247, 248): 1.0, (248, 249): 1.0, (249, 250): 1.0, (250, 251): 1.0, (251, 252): 1.0, (252, 253): 1.0, (253, 254): 1.0, (254, 255): 1.0, (225, 255): 1.0, (256, 257): 1.0, (256, 258): 1.0, (258, 259): 1.0, (259, 260): 1.0, (260, 261): 1.0, (261, 262): 1.0, (262, 263): 1.0, (263, 264): 1.0, (264, 265): 1.0, (265, 266): 1.0, (266, 267): 1.0, (267, 268): 1.0, (268, 269): 1.0, (269, 270): 1.0, (270, 271): 1.0, (271, 272): 1.0, (272, 273): 1.0, (273, 274): 1.0, (274, 275): 1.0, (275, 276): 1.0, (276, 277): 1.0, (277, 278): 1.0, (278, 279): 1.0, (279, 280): 1.0, (280, 281): 1.0, (281, 282): 1.0, (282, 283): 1.0, (283, 284): 1.0, (284, 285): 1.0, (285, 286): 1.0, (286, 287): 1.0, (257, 287): 1.0, (288, 289): 1.0, (288, 290): 1.0, (290, 291): 1.0, (291, 292): 1.0, (292, 293): 1.0, (293, 294): 1.0, (294, 295): 1.0, (295, 296): 1.0, (296, 297): 1.0, (297, 298): 1.0, (298, 299): 1.0, (299, 300): 1.0, (300, 301): 1.0, (301, 302): 1.0, (302, 303): 1.0, (303, 304): 1.0, (304, 305): 1.0, (305, 306): 1.0, (306, 307): 1.0, (307, 308): 1.0, (308, 309): 1.0, (309, 310): 1.0, (310, 311): 1.0, (311, 312): 1.0, (312, 313): 1.0, (313, 314): 1.0, (314, 315): 1.0, (315, 316): 1.0, (316, 317): 1.0, (317, 318): 1.0, (318, 319): 1.0, (289, 319): 1.0, (3, 48): 1.0, (7, 49): 1.0, (7, 50): 1.0, (12, 52): 1.0, (12, 53): 1.0, (17, 55): 1.0, (23, 56): 1.0, (26, 56): 1.0, (26, 57): 1.0, (30, 58): 1.0, (40, 59): 1.0, (45, 61): 1.0, (45, 62): 1.0, (1, 63): 1.0}
me_cylinder.attributes.new('crease_edge', 'FLOAT', 'EDGE').data.foreach_set('value', [_k.get((min(e.vertices), max(e.vertices)), 0.0) for e in me_cylinder.edges])
me_cylinder.use_remesh_preserve_volume = False
me_cylinder.use_remesh_preserve_attributes = False
me_cylinder.use_mirror_vertex_groups = False
me_cylinder.update()
me_cylinder_001 = bpy.data.meshes.new('Cylinder.001')
me_cylinder_001.from_pydata([(-0.8894, 5.857e-07, 0.09345), (-0.8723, 0.1735, 0.09345), (-0.8217, 0.3403, 0.09345), (-0.7395, 0.4941, 0.09345), (-0.6289, 0.6289, 0.09345), (-0.4941, 0.7395, 0.09345), (-0.3403, 0.8217, 0.09345), (-0.1735, 0.8723, 0.09345), (1.088e-06, 0.8894, 0.09345), (-0.9155, 6.275e-07, 0.09345), (-0.8979, 0.1786, 0.09345), (-0.8458, 0.3503, 0.09345), (-0.7612, 0.5086, 0.09345), (-0.6473, 0.6473, 0.09345), (-0.5086, 0.7612, 0.09345), (-0.1786, 0.8979, 0.09345), (-0.3503, 0.8458, 0.09345), (1.13e-06, 0.9155, 0.09345), (-0.8575, 0.8575, 0.09345), (-0.9202, 0.7948, 0.09345), (-0.9202, 0.6676, 0.09345), (-0.6676, 0.9202, 0.09345), (-0.7948, 0.9202, 0.09345), (-0.7483, 0.7991, 0.09345), (-0.7403, 0.7977, 0.09345), (-0.7326, 0.7949, 0.09345), (-0.7057, 0.7483, 0.09345), (-0.7072, 0.7403, 0.09345), (-0.714, 0.7255, 0.09345), (-0.71, 0.7326, 0.09345), (-0.7057, 0.7565, 0.09345), (-0.71, 0.7722, 0.09345), (-0.7645, 0.7977, 0.09345), (-0.7793, 0.7908, 0.09345), (-0.7072, 0.7645, 0.09345), (-0.714, 0.7793, 0.09345), (-0.7193, 0.7193, 0.09345), (-0.7255, 0.714, 0.09345), (-0.7565, 0.7991, 0.09345), (-0.7722, 0.7949, 0.09345), (-0.7855, 0.7855, 0.09345), (-0.7193, 0.7855, 0.09345), (-0.7255, 0.7908, 0.09345), (-0.7991, 0.7483, 0.09345), (-0.7977, 0.7645, 0.09345), (-0.7991, 0.7565, 0.09345), (-0.7949, 0.7722, 0.09345), (-0.7722, 0.71, 0.09345), (-0.7949, 0.7326, 0.09345), (-0.7793, 0.714, 0.09345), (-0.7645, 0.7072, 0.09345), (-0.7908, 0.7793, 0.09345), (-0.7977, 0.7403, 0.09345), (-0.7908, 0.7255, 0.09345), (-0.7855, 0.7193, 0.09345), (-0.7326, 0.71, 0.09345), (-0.7483, 0.7057, 0.09345), (-0.7403, 0.7072, 0.09345), (-0.7565, 0.7057, 0.09345), (-0.8723, 0.1735, 0.1194), (-0.8894, 0.0, 0.1194), (-0.8217, 0.3403, 0.1194), (-0.7395, 0.4941, 0.1194), (-0.6289, 0.6289, 0.1194), (-0.4941, 0.7395, 0.1194), (-0.1735, 0.8723, 0.1194), (-0.3403, 0.8217, 0.1194), (0.0, 0.8894, 0.1194), (-0.8979, 0.1786, 0.1194), (-0.9155, 0.0, 0.1194), (-0.8458, 0.3503, 0.1194), (-0.7612, 0.5086, 0.1194), (-0.6473, 0.6473, 0.1194), (-0.5086, 0.7612, 0.1194), (-0.1786, 0.8979, 0.1194), (-0.3503, 0.8458, 0.1194), (0.0, 0.9155, 0.1194), (-0.8894, 5.857e-07, 0.0), (-0.8723, 0.1735, 0.0), (-0.8217, 0.3403, 0.0), (-0.7395, 0.4941, 0.0), (-0.6289, 0.6289, 0.0), (-0.4941, 0.7395, 0.0), (-0.3403, 0.8217, 0.0), (-0.1735, 0.8723, 0.0), (1.088e-06, 0.8894, 0.0), (-0.9155, 6.275e-07, 0.0), (-0.8979, 0.1786, 0.0), (-0.8458, 0.3503, 0.0), (-0.7612, 0.5086, 0.0), (-0.5086, 0.7612, 0.0), (-0.3503, 0.8458, 0.0), (-0.1786, 0.8979, 0.0), (1.13e-06, 0.9155, 0.0), (-0.8575, 0.8575, 0.0), (-0.9202, 0.7948, 0.0), (-0.9202, 0.6676, 0.0), (-0.6676, 0.9202, 0.0), (-0.7948, 0.9202, 0.0), (-0.7949, 0.7326, 0.0), (-0.7255, 0.7908, 0.0), (-0.7326, 0.7949, 0.0), (-0.7908, 0.7255, 0.0), (-0.7855, 0.7193, 0.0), (-0.7403, 0.7977, 0.0), (-0.7483, 0.7991, 0.0), (-0.7793, 0.714, 0.0), (-0.7565, 0.7991, 0.0), (-0.7722, 0.71, 0.0), (-0.7193, 0.7193, 0.0), (-0.7645, 0.7977, 0.0), (-0.7645, 0.7072, 0.0), (-0.714, 0.7255, 0.0), (-0.7565, 0.7057, 0.0), (-0.7722, 0.7949, 0.0), (-0.7793, 0.7908, 0.0), (-0.71, 0.7326, 0.0), (-0.7483, 0.7057, 0.0), (-0.7072, 0.7403, 0.0), (-0.7403, 0.7072, 0.0), (-0.7855, 0.7855, 0.0), (-0.7908, 0.7793, 0.0), (-0.7057, 0.7483, 0.0), (-0.7326, 0.71, 0.0), (-0.7057, 0.7565, 0.0), (-0.7949, 0.7722, 0.0), (-0.7255, 0.714, 0.0), (-0.7072, 0.7645, 0.0), (-0.7977, 0.7645, 0.0), (-0.71, 0.7722, 0.0), (-0.7991, 0.7565, 0.0), (-0.714, 0.7793, 0.0), (-0.7991, 0.7483, 0.0), (-0.7193, 0.7855, 0.0), (-0.7977, 0.7403, 0.0)], [], [(77, 78, 1, 0), (78, 79, 2, 1), (79, 80, 3, 2), (80, 81, 4, 3), (81, 82, 5, 4), (82, 83, 6, 5), (83, 84, 7, 6), (84, 85, 8, 7), (86, 9, 10, 87), (87, 10, 11, 88), (88, 11, 12, 89), (13, 14, 21, 22, 18, 40, 33, 39, 32, 38, 23, 24, 25, 42, 41, 35, 31, 34, 30, 26, 27, 29, 28, 36), (90, 14, 16, 91), (91, 16, 15, 92), (92, 15, 17, 93), (17, 15, 74, 76), (4, 5, 64, 63), (13, 12, 71, 72), (5, 6, 66, 64), (15, 16, 75, 74), (7, 8, 67, 65), (1, 2, 61, 59), (10, 9, 69, 68), (12, 13, 36, 37, 55, 57, 56, 58, 50, 47, 49, 54, 53, 48, 52, 43, 45, 44, 46, 51, 40, 18, 19, 20), (94, 18, 22, 98), (95, 19, 18, 94), (89, 12, 20, 96), (64, 66, 75, 73), (60, 59, 68, 69), (66, 65, 74, 75), (65, 67, 76, 74), (59, 61, 70, 68), (61, 62, 71, 70), (62, 63, 72, 71), (63, 64, 73, 72), (11, 10, 68, 70), (16, 14, 73, 75), (2, 3, 62, 61), (14, 13, 72, 73), (0, 1, 59, 60), (12, 11, 70, 71), (3, 4, 63, 62), (6, 7, 65, 66), (52, 134, 132, 43), (41, 133, 131, 35), (43, 132, 130, 45), (35, 131, 129, 31), (45, 130, 128, 44), (31, 129, 127, 34), (44, 128, 125, 46), (34, 127, 124, 30), (37, 126, 123, 55), (30, 124, 122, 26), (46, 125, 121, 51), (51, 121, 120, 40), (55, 123, 119, 57), (26, 122, 118, 27), (57, 119, 117, 56), (27, 118, 116, 29), (40, 120, 115, 33), (33, 115, 114, 39), (56, 117, 113, 58), (29, 116, 112, 28), (58, 113, 111, 50), (39, 114, 110, 32), (36, 109, 126, 37), (28, 112, 109, 36), (50, 111, 108, 47), (32, 110, 107, 38), (47, 108, 106, 49), (38, 107, 105, 23), (23, 105, 104, 24), (49, 106, 103, 54), (54, 103, 102, 53), (24, 104, 101, 25), (25, 101, 100, 42), (42, 100, 133, 41), (53, 102, 99, 48), (48, 99, 134, 52), (21, 97, 98, 22), (19, 95, 96, 20), (14, 90, 97, 21)])
me_cylinder_001.polygons.foreach_set('use_smooth', [True] * 82)
_k = set([(0, 1), (1, 2), (2, 3), (3, 4), (4, 5), (5, 6), (6, 7), (7, 8), (12, 13), (12, 20), (12, 89), (13, 14), (14, 21), (14, 90), (18, 19), (18, 22), (19, 20), (19, 95), (20, 96), (21, 22), (21, 97), (22, 98), (23, 24), (23, 38), (24, 25), (25, 42), (26, 27), (26, 30), (27, 29), (28, 29), (28, 36), (30, 34), (31, 34), (31, 35), (32, 38), (32, 39), (33, 39), (33, 40), (35, 41), (36, 37), (37, 55), (40, 51), (41, 42), (43, 45), (43, 52), (44, 45), (44, 46), (46, 51), (47, 49), (47, 50), (48, 52), (48, 53), (49, 54), (50, 58), (53, 54), (55, 57), (56, 57), (56, 58), (59, 60), (59, 61), (61, 62), (62, 63), (63, 64), (64, 66), (65, 66), (65, 67), (68, 69), (68, 70), (70, 71), (71, 72), (72, 73), (73, 75), (74, 75), (74, 76)])
me_cylinder_001.attributes.new('sharp_edge', 'BOOLEAN', 'EDGE').data.foreach_set('value', [ (min(e.vertices), max(e.vertices)) in _k for e in me_cylinder_001.edges])
_k = {(0, 1): 1.0, (1, 2): 1.0, (2, 3): 1.0, (3, 4): 1.0, (4, 5): 1.0, (6, 7): 1.0, (7, 8): 1.0, (5, 6): 1.0, (12, 13): 1.0, (13, 14): 1.0, (19, 20): 1.0, (20, 96): 1.0, (21, 22): 1.0, (22, 98): 1.0, (12, 20): 1.0, (18, 19): 1.0, (18, 22): 1.0, (14, 21): 1.0, (23, 24): 1.0, (24, 25): 1.0, (26, 27): 1.0, (28, 29): 1.0, (27, 29): 1.0, (30, 34): 1.0, (33, 39): 1.0, (31, 35): 1.0, (31, 34): 1.0, (28, 36): 1.0, (36, 37): 1.0, (32, 38): 1.0, (33, 40): 1.0, (23, 38): 1.0, (32, 39): 1.0, (41, 42): 1.0, (26, 30): 1.0, (25, 42): 1.0, (35, 41): 1.0, (43, 45): 1.0, (44, 45): 1.0, (47, 49): 1.0, (40, 51): 1.0, (46, 51): 1.0, (43, 52): 1.0, (48, 53): 1.0, (48, 52): 1.0, (53, 54): 1.0, (47, 50): 1.0, (44, 46): 1.0, (56, 58): 1.0, (37, 55): 1.0, (50, 58): 1.0, (55, 57): 1.0, (49, 54): 1.0, (56, 57): 1.0, (59, 60): 1.0, (59, 61): 1.0, (61, 62): 1.0, (62, 63): 1.0, (63, 64): 1.0, (65, 66): 1.0, (65, 67): 1.0, (64, 66): 1.0, (68, 69): 1.0, (68, 70): 1.0, (70, 71): 1.0, (71, 72): 1.0, (72, 73): 1.0, (74, 75): 1.0, (74, 76): 1.0, (73, 75): 1.0, (12, 89): 1.0, (14, 90): 1.0, (19, 95): 1.0, (21, 97): 1.0}
me_cylinder_001.attributes.new('crease_edge', 'FLOAT', 'EDGE').data.foreach_set('value', [_k.get((min(e.vertices), max(e.vertices)), 0.0) for e in me_cylinder_001.edges])
me_cylinder_001.use_remesh_preserve_volume = False
me_cylinder_001.use_remesh_preserve_attributes = False
me_cylinder_001.use_mirror_vertex_groups = False
me_cylinder_001.update()
me_plane = bpy.data.meshes.new('Plane')
me_plane.from_pydata([(0.1065, 0.7646, 0.09471), (0.107, 0.6243, 0.1142), (-0.107, 0.6243, -0.1142), (-0.1065, 0.7646, -0.09471), (0.1029, 0.5316, 0.1259), (-0.1029, 0.5316, -0.1259), (0.1042, 0.8227, 0.08928), (0.05504, 0.883, 0.04521), (0.1025, 0.8361, 0.08706), (0.09853, 0.8489, 0.08303), (0.09251, 0.8603, 0.07738), (0.08473, 0.8699, 0.0704), (0.07558, 0.877, 0.06244), (0.06551, 0.8815, 0.0539), (-0.05504, 0.883, -0.04521), (-0.1042, 0.8227, -0.08928), (-0.06551, 0.8815, -0.0539), (-0.07558, 0.877, -0.06244), (-0.08473, 0.8699, -0.0704), (-0.09251, 0.8603, -0.07738), (-0.09853, 0.8489, -0.08303), (-0.1025, 0.8361, -0.08706), (-0.03486, 0.1512, -0.07831), (0.03486, 0.1512, 0.07831), (0.05553, 0.2242, 0.1049), (0.09656, 0.4403, 0.1355), (0.08024, 0.3324, 0.1302), (-0.09656, 0.4403, -0.1355), (-0.05553, 0.2242, -0.1049), (-0.08024, 0.3324, -0.1302), (0.3088, 0.7075, 0.09471), (0.2715, 0.5722, 0.1142), (0.06539, 0.63, -0.1142), (0.1038, 0.7649, -0.09471), (0.2425, 0.4841, 0.1259), (0.04431, 0.5396, -0.1259), (0.3223, 0.7641, 0.08928), (0.2912, 0.8354, 0.04521), (0.3243, 0.7775, 0.08706), (0.3239, 0.7908, 0.08303), (0.3212, 0.8034, 0.07738), (0.3163, 0.8147, 0.0704), (0.3094, 0.8241, 0.06244), (0.3009, 0.8311, 0.0539), (0.1852, 0.8651, -0.04521), (0.1216, 0.8203, -0.08928), (0.1747, 0.8665, -0.0539), (0.1638, 0.8649, -0.06244), (0.1531, 0.8605, -0.0704), (0.143, 0.8534, -0.07738), (0.1341, 0.844, -0.08303), (0.1269, 0.8328, -0.08706), (0.00721, 0.155, -0.07831), (0.07435, 0.1361, 0.07831), (0.114, 0.2009, 0.1049), (0.2118, 0.398, 0.1355), (0.167, 0.2985, 0.1302), (0.02583, 0.4501, -0.1355), (0.007027, 0.2309, -0.1049), (0.01242, 0.3418, -0.1302), (0.4882, 0.5979, 0.09471), (0.4158, 0.4778, 0.1142), (0.2329, 0.589, -0.1142), (0.3063, 0.7086, -0.09471), (0.3641, 0.4007, 0.1259), (0.1883, 0.5077, -0.1259), (0.5165, 0.6488, 0.08928), (0.5058, 0.7259, 0.04521), (0.522, 0.6612, 0.08706), (0.5253, 0.6741, 0.08303), (0.526, 0.687, 0.07738), (0.5244, 0.6992, 0.0704), (0.5203, 0.7101, 0.06244), (0.514, 0.7191, 0.0539), (0.4118, 0.783, -0.04521), (0.3385, 0.7571, -0.08928), (0.402, 0.7872, -0.0539), (0.3911, 0.7886, -0.06244), (0.3796, 0.7872, -0.0704), (0.368, 0.7831, -0.07738), (0.3569, 0.7765, -0.08303), (0.3469, 0.7677, -0.08706), (0.04875, 0.1473, -0.07831), (0.1083, 0.111, 0.07831), (0.164, 0.1627, 0.1049), (0.3113, 0.3261, 0.1355), (0.2413, 0.2423, 0.1302), (0.1463, 0.4264, -0.1355), (0.06906, 0.2204, -0.1049), (0.1042, 0.3257, -0.1302), (0.6314, 0.4441, 0.09471), (0.5293, 0.3479, 0.1142), (0.3832, 0.5043, -0.1142), (0.4861, 0.5997, -0.09471), (0.4588, 0.2876, 0.1259), (0.3182, 0.4381, -0.1259), (0.6724, 0.4854, 0.08928), (0.6829, 0.5625, 0.04521), (0.681, 0.4958, 0.08706), (0.6876, 0.5074, 0.08303), (0.6919, 0.5196, 0.07738), (0.6936, 0.5318, 0.0704), (0.6925, 0.5434, 0.06244), (0.6889, 0.5538, 0.0539), (0.6078, 0.6429, -0.04521), (0.5302, 0.6377, -0.08928), (0.5995, 0.6495, -0.0539), (0.5894, 0.6539, -0.06244), (0.5779, 0.6556, -0.0704), (0.5656, 0.6548, -0.07738), (0.5531, 0.6514, -0.08303), (0.5411, 0.6456, -0.08706), (0.08667, 0.1286, -0.07831), (0.1343, 0.07769, 0.07831), (0.2018, 0.1125, 0.1049), (0.3877, 0.23, 0.1355), (0.2977, 0.1683, 0.1302), (0.2559, 0.3711, -0.1355), (0.126, 0.1936, -0.1049), (0.1882, 0.2855, -0.1302), (0.7278, 0.2572, 0.09471), (0.6035, 0.1922, 0.1142), (0.505, 0.3822, -0.1142), (0.6299, 0.4463, -0.09471), (0.5193, 0.1532, 0.1259), (0.4246, 0.3359, -0.1259), (0.7784, 0.286, 0.08928), (0.8093, 0.3574, 0.04521), (0.7896, 0.2937, 0.08706), (0.799, 0.3031, 0.08303), (0.8064, 0.3137, 0.07738), (0.8113, 0.325, 0.0704), (0.8135, 0.3364, 0.06244), (0.8128, 0.3474, 0.0539), (0.7587, 0.4551, -0.04521), (0.6826, 0.471, -0.08928), (0.7525, 0.4637, -0.0539), (0.7439, 0.4706, -0.06244), (0.7333, 0.4754, -0.0704), (0.7213, 0.4779, -0.07738), (0.7084, 0.478, -0.08303), (0.6953, 0.4757, -0.08706), (0.1182, 0.1005, -0.07831), (0.1502, 0.03859, 0.07831), (0.2246, 0.05386, 0.1049), (0.4354, 0.1169, 0.1355), (0.3321, 0.08169, 0.1302), (0.3466, 0.2883, -0.1355), (0.1736, 0.1525, -0.1049), (0.2582, 0.2242, -0.1302), (0.7702, 0.05133, 0.09471), (0.633, 0.02224, 0.1142), (0.5894, 0.2318, -0.1142), (0.7269, 0.2598, -0.09471), (0.5414, 0.007379, 0.1259), (0.4995, 0.2089, -0.1259), (0.8267, 0.06538, 0.08928), (0.8757, 0.1258, 0.04521), (0.8395, 0.06977, 0.08706), (0.8512, 0.07624, 0.08303), (0.8611, 0.08446, 0.07738), (0.8689, 0.09402, 0.0704), (0.8741, 0.1044, 0.06244), (0.8764, 0.1152, 0.0539), (0.8533, 0.2335, -0.04521), (0.7843, 0.2694, -0.08928), (0.8497, 0.2435, -0.0539), (0.8433, 0.2524, -0.06244), (0.8344, 0.2599, -0.0704), (0.8235, 0.2656, -0.07738), (0.8111, 0.2692, -0.08303), (0.7978, 0.2705, -0.08706), (0.1409, 0.06489, -0.07831), (0.1551, -0.003381, 0.07831), (0.2308, -0.008747, 0.1049), (0.4508, -0.004945, 0.1355), (0.3418, -0.01093, 0.1302), (0.4115, 0.1841, -0.1355), (0.2083, 0.09999, -0.1049), (0.3092, 0.1462, -0.1302), (0.7555, -0.1584, 0.09471), (0.6155, -0.1494, 0.1142), (0.6301, 0.06415, -0.1142), (0.77, 0.05403, -0.09471), (0.5233, -0.139, 0.1259), (0.5374, 0.06641, -0.1259), (0.8137, -0.1601, 0.08928), (0.8772, -0.1152, 0.04521), (0.8272, -0.1593, 0.08706), (0.8402, -0.1562, 0.08303), (0.852, -0.151, 0.07738), (0.862, -0.1439, 0.0704), (0.8698, -0.1353, 0.06244), (0.875, -0.1255, 0.0539), (0.8847, -0.00535, -0.04521), (0.8279, 0.0478, -0.08928), (0.8839, 0.005202, -0.0539), (0.8801, 0.01555, -0.06244), (0.8736, 0.02517, -0.0704), (0.8646, 0.03359, -0.07738), (0.8536, 0.04037, -0.08303), (0.8412, 0.04519, -0.08706), (0.1532, 0.02447, -0.07831), (0.1484, -0.0451, 0.07831), (0.2199, -0.07071, 0.1049), (0.4327, -0.1264, 0.1355), (0.3262, -0.1027, 0.1302), (0.4459, 0.06628, -0.1355), (0.2275, 0.0401, -0.1049), (0.3371, 0.05737, -0.1302), (0.6848, -0.3563, 0.09471), (0.5524, -0.3099, 0.1142), (0.624, -0.1082, -0.1142), (0.7561, -0.1557, -0.09471), (0.4664, -0.275, 0.1259), (0.5354, -0.08103, -0.1259), (0.7403, -0.3737, 0.08928), (0.8136, -0.3476, 0.04521), (0.7535, -0.3766, 0.08706), (0.7669, -0.3771, 0.08303), (0.7797, -0.3753, 0.07738), (0.7913, -0.3711, 0.0704), (0.8011, -0.3649, 0.06244), (0.8087, -0.3569, 0.0539), (0.8504, -0.2438, -0.04521), (0.8101, -0.1773, -0.08928), (0.8525, -0.2335, -0.0539), (0.8517, -0.2225, -0.06244), (0.848, -0.2115, -0.0704), (0.8416, -0.2009, -0.07738), (0.8329, -0.1914, -0.08303), (0.8222, -0.1834, -0.08706), (0.1541, -0.01777, -0.07831), (0.1308, -0.08347, 0.07831), (0.1927, -0.1274, 0.1049), (0.3826, -0.2384, 0.1355), (0.2864, -0.1869, 0.1302), (0.4473, -0.05648, -0.1355), (0.2299, -0.02277, -0.1049), (0.3401, -0.03571, -0.1302), (0.5632, -0.5279, 0.09471), (0.4483, -0.4474, 0.1142), (0.5717, -0.2726, -0.1142), (0.686, -0.3539, -0.09471), (0.3749, -0.3906, 0.1259), (0.4936, -0.2225, -0.1259), (0.6121, -0.5596, 0.08928), (0.6896, -0.5542, 0.04521), (0.624, -0.5659, 0.08706), (0.6367, -0.57, 0.08303), (0.6495, -0.5717, 0.07738), (0.6618, -0.5708, 0.0704), (0.6729, -0.5675, 0.06244), (0.6824, -0.5619, 0.0539), (0.7531, -0.4642, -0.04521), (0.7322, -0.3893, -0.08928), (0.7579, -0.4548, -0.0539), (0.7601, -0.444, -0.06244), (0.7595, -0.4324, -0.0704), (0.7562, -0.4205, -0.07738), (0.7503, -0.409, -0.08303), (0.7422, -0.3985, -0.08706), (0.1436, -0.05868, -0.07831), (0.1034, -0.1156, 0.07831), (0.1512, -0.1747, 0.1049), (0.3041, -0.3328, 0.1355), (0.2253, -0.2573, 0.1302), (0.4154, -0.1751, -0.1355), (0.2152, -0.08395, -0.1049), (0.3179, -0.1262, -0.1302), (0.3999, -0.6603, 0.09471), (0.311, -0.5518, 0.1142), (0.477, -0.4167, -0.1142), (0.5651, -0.5259, -0.09471), (0.2556, -0.4773, 0.1259), (0.4153, -0.3474, -0.1259), (0.4384, -0.704, 0.08928), (0.5146, -0.7197, 0.04521), (0.4482, -0.7133, 0.08706), (0.4593, -0.7207, 0.08303), (0.4712, -0.7257, 0.07738), (0.4832, -0.7282, 0.0704), (0.4949, -0.728, 0.06244), (0.5055, -0.7251, 0.0539), (0.5999, -0.6502, -0.04521), (0.6, -0.5725, -0.08928), (0.6071, -0.6424, -0.0539), (0.6121, -0.6326, -0.06244), (0.6147, -0.6213, -0.0704), (0.6147, -0.609, -0.07738), (0.6122, -0.5963, -0.08303), (0.6072, -0.5839, -0.08706), (0.1224, -0.09525, -0.07831), (0.06835, -0.1393, 0.07831), (0.09844, -0.209, 0.1049), (0.203, -0.4025, 0.1355), (0.1475, -0.3085, 0.1302), (0.3528, -0.2806, -0.1355), (0.1846, -0.1389, -0.1049), (0.272, -0.2072, -0.1302), (0.207, -0.7437, 0.09471), (0.1506, -0.6152, 0.1142), (0.3468, -0.5299, -0.1142), (0.4022, -0.6588, -0.09471), (0.1174, -0.5286, 0.1259), (0.3062, -0.4466, -0.1259), (0.2322, -0.7961, 0.08928), (0.3013, -0.8318, 0.04521), (0.2391, -0.8078, 0.08706), (0.2478, -0.8179, 0.08303), (0.2579, -0.8259, 0.07738), (0.2688, -0.8316, 0.0704), (0.2801, -0.8345, 0.06244), (0.2911, -0.8346, 0.0539), (0.4023, -0.788, -0.04521), (0.4233, -0.7131, -0.08928), (0.4113, -0.7824, -0.0539), (0.4187, -0.7743, -0.06244), (0.4243, -0.7641, -0.0704), (0.4276, -0.7522, -0.07738), (0.4286, -0.7394, -0.08303), (0.4271, -0.7261, -0.08706), (0.0922, -0.1247, -0.07831), (0.02824, -0.1525, 0.07831), (0.0384, -0.2278, 0.1049), (0.08687, -0.4424, 0.1355), (0.05884, -0.3369, 0.1302), (0.264, -0.3654, -0.1355), (0.1403, -0.1836, -0.1049), (0.206, -0.2729, -0.1302), (-0.001355, -0.7719, 0.09471), (-0.02101, -0.633, 0.1142), (0.191, -0.6039, -0.1142), (0.2096, -0.7429, -0.09471), (-0.02958, -0.5406, 0.1259), (0.1744, -0.5126, -0.1259), (0.008813, -0.8293, 0.08928), (0.06571, -0.8823, 0.04521), (0.01232, -0.8423, 0.08706), (0.01797, -0.8544, 0.08303), (0.02549, -0.8649, 0.07738), (0.0345, -0.8733, 0.0704), (0.04455, -0.8792, 0.06244), (0.05513, -0.8822, 0.0539), (0.1748, -0.8673, -0.04521), (0.2152, -0.8009, -0.08928), (0.1849, -0.8644, -0.0539), (0.1943, -0.8586, -0.06244), (0.2024, -0.8502, -0.0704), (0.2088, -0.8397, -0.07738), (0.2132, -0.8276, -0.08303), (0.2154, -0.8144, -0.08706), (0.05512, -0.145, -0.07831), (-0.01396, -0.1545, 0.07831), (-0.02448, -0.2297, 0.1049), (-0.0357, -0.4494, 0.1355), (-0.03423, -0.3403, 0.1302), (0.1556, -0.4231, -0.1355), (0.08555, -0.2146, -0.1049), (0.1248, -0.3184, -0.1302), (-0.2096, -0.7429, 0.09471), (-0.191, -0.6039, 0.1142), (0.02101, -0.633, -0.1142), (0.001355, -0.7719, -0.09471), (-0.1744, -0.5126, 0.1259), (0.02958, -0.5406, -0.1259), (-0.2152, -0.8009, 0.08928), (-0.1748, -0.8673, 0.04521), (-0.2154, -0.8144, 0.08706), (-0.2132, -0.8276, 0.08303), (-0.2088, -0.8397, 0.07738), (-0.2024, -0.8502, 0.0704), (-0.1943, -0.8586, 0.06244), (-0.1849, -0.8644, 0.0539), (-0.06571, -0.8823, -0.04521), (-0.008813, -0.8293, -0.08928), (-0.05513, -0.8822, -0.0539), (-0.04455, -0.8792, -0.06244), (-0.0345, -0.8733, -0.0704), (-0.0255, -0.8649, -0.07738), (-0.01797, -0.8544, -0.08303), (-0.01232, -0.8423, -0.08706), (0.01396, -0.1545, -0.07831), (-0.05512, -0.145, 0.07831), (-0.08555, -0.2146, 0.1049), (-0.1556, -0.4231, 0.1355), (-0.1248, -0.3184, 0.1302), (0.0357, -0.4494, -0.1355), (0.02448, -0.2297, -0.1049), (0.03423, -0.3403, -0.1302), (-0.4022, -0.6588, 0.09471), (-0.3468, -0.5299, 0.1142), (-0.1506, -0.6152, -0.1142), (-0.207, -0.7437, -0.09471), (-0.3062, -0.4466, 0.1259), (-0.1174, -0.5286, -0.1259), (-0.4233, -0.7131, 0.08928), (-0.4023, -0.788, 0.04521), (-0.4271, -0.7261, 0.08706), (-0.4286, -0.7394, 0.08303), (-0.4276, -0.7522, 0.07738), (-0.4243, -0.7641, 0.0704), (-0.4187, -0.7743, 0.06244), (-0.4113, -0.7824, 0.0539), (-0.3013, -0.8318, -0.04521), (-0.2322, -0.7961, -0.08928), (-0.2911, -0.8346, -0.0539), (-0.2801, -0.8345, -0.06244), (-0.2688, -0.8316, -0.0704), (-0.2579, -0.8259, -0.07738), (-0.2478, -0.8179, -0.08303), (-0.2391, -0.8078, -0.08706), (-0.02824, -0.1525, -0.07831), (-0.0922, -0.1247, 0.07831), (-0.1403, -0.1836, 0.1049), (-0.264, -0.3654, 0.1355), (-0.206, -0.2729, 0.1302), (-0.08687, -0.4424, -0.1355), (-0.0384, -0.2278, -0.1049), (-0.05884, -0.3369, -0.1302), (-0.5651, -0.5259, 0.09471), (-0.477, -0.4167, 0.1142), (-0.311, -0.5518, -0.1142), (-0.3999, -0.6603, -0.09471), (-0.4153, -0.3474, 0.1259), (-0.2556, -0.4773, -0.1259), (-0.6, -0.5725, 0.08928), (-0.5999, -0.6502, 0.04521), (-0.6072, -0.5839, 0.08706), (-0.6122, -0.5963, 0.08303), (-0.6147, -0.609, 0.07738), (-0.6147, -0.6213, 0.0704), (-0.6121, -0.6326, 0.06244), (-0.6071, -0.6424, 0.0539), (-0.5146, -0.7197, -0.04521), (-0.4384, -0.704, -0.08928), (-0.5055, -0.7251, -0.0539), (-0.4949, -0.728, -0.06244), (-0.4832, -0.7282, -0.0704), (-0.4712, -0.7257, -0.07738), (-0.4593, -0.7207, -0.08303), (-0.4482, -0.7133, -0.08706), (-0.06835, -0.1393, -0.07831), (-0.1224, -0.09525, 0.07831), (-0.1846, -0.1389, 0.1049), (-0.3528, -0.2806, 0.1355), (-0.272, -0.2072, 0.1302), (-0.203, -0.4025, -0.1355), (-0.09844, -0.209, -0.1049), (-0.1475, -0.3085, -0.1302), (-0.686, -0.3539, 0.09471), (-0.5717, -0.2726, 0.1142), (-0.4483, -0.4474, -0.1142), (-0.5632, -0.5279, -0.09471), (-0.4936, -0.2225, 0.1259), (-0.3749, -0.3906, -0.1259), (-0.7322, -0.3893, 0.08928), (-0.7531, -0.4642, 0.04521), (-0.7422, -0.3985, 0.08706), (-0.7503, -0.409, 0.08303), (-0.7562, -0.4205, 0.07738), (-0.7595, -0.4324, 0.0704), (-0.7601, -0.444, 0.06244), (-0.7579, -0.4548, 0.0539), (-0.6896, -0.5542, -0.04521), (-0.6121, -0.5596, -0.08928), (-0.6824, -0.5619, -0.0539), (-0.6729, -0.5675, -0.06244), (-0.6618, -0.5708, -0.0704), (-0.6495, -0.5717, -0.07738), (-0.6367, -0.57, -0.08303), (-0.624, -0.5659, -0.08706), (-0.1034, -0.1156, -0.07831), (-0.1436, -0.05868, 0.07831), (-0.2152, -0.08395, 0.1049), (-0.4154, -0.1751, 0.1355), (-0.3179, -0.1262, 0.1302), (-0.3041, -0.3328, -0.1355), (-0.1512, -0.1747, -0.1049), (-0.2253, -0.2573, -0.1302), (-0.7561, -0.1557, 0.09471), (-0.624, -0.1082, 0.1142), (-0.5524, -0.3099, -0.1142), (-0.6848, -0.3563, -0.09471), (-0.5354, -0.08103, 0.1259), (-0.4664, -0.275, -0.1259), (-0.8101, -0.1773, 0.08928), (-0.8504, -0.2438, 0.04521), (-0.8222, -0.1834, 0.08706), (-0.8329, -0.1914, 0.08303), (-0.8416, -0.2009, 0.07738), (-0.848, -0.2115, 0.0704), (-0.8517, -0.2225, 0.06244), (-0.8525, -0.2335, 0.0539), (-0.8136, -0.3476, -0.04521), (-0.7403, -0.3737, -0.08928), (-0.8087, -0.3569, -0.0539), (-0.8011, -0.3649, -0.06244), (-0.7913, -0.3711, -0.0704), (-0.7797, -0.3753, -0.07738), (-0.7669, -0.3771, -0.08303), (-0.7535, -0.3766, -0.08706), (-0.1308, -0.08347, -0.07831), (-0.1541, -0.01777, 0.07831), (-0.2299, -0.02277, 0.1049), (-0.4473, -0.05648, 0.1355), (-0.3401, -0.03571, 0.1302), (-0.3826, -0.2384, -0.1355), (-0.1927, -0.1274, -0.1049), (-0.2864, -0.1869, -0.1302), (-0.77, 0.05403, 0.09471), (-0.6301, 0.06415, 0.1142), (-0.6155, -0.1494, -0.1142), (-0.7555, -0.1584, -0.09471), (-0.5374, 0.06641, 0.1259), (-0.5233, -0.139, -0.1259), (-0.8279, 0.0478, 0.08928), (-0.8847, -0.00535, 0.04521), (-0.8412, 0.04519, 0.08706), (-0.8536, 0.04037, 0.08303), (-0.8646, 0.03359, 0.07738), (-0.8736, 0.02517, 0.0704), (-0.8801, 0.01555, 0.06244), (-0.8839, 0.005203, 0.0539), (-0.8772, -0.1152, -0.04521), (-0.8137, -0.1601, -0.08928), (-0.875, -0.1255, -0.0539), (-0.8698, -0.1352, -0.06244), (-0.862, -0.1439, -0.0704), (-0.852, -0.151, -0.07738), (-0.8402, -0.1562, -0.08303), (-0.8272, -0.1593, -0.08706), (-0.1484, -0.0451, -0.07831), (-0.1532, 0.02447, 0.07831), (-0.2275, 0.0401, 0.1049), (-0.4459, 0.06628, 0.1355), (-0.3371, 0.05737, 0.1302), (-0.4327, -0.1264, -0.1355), (-0.2199, -0.07071, -0.1049), (-0.3262, -0.1027, -0.1302), (-0.7269, 0.2598, 0.09471), (-0.5894, 0.2318, 0.1142), (-0.633, 0.02224, -0.1142), (-0.7702, 0.05133, -0.09471), (-0.4995, 0.2089, 0.1259), (-0.5414, 0.00738, -0.1259), (-0.7843, 0.2694, 0.08928), (-0.8533, 0.2335, 0.04521), (-0.7978, 0.2705, 0.08706), (-0.8111, 0.2692, 0.08303), (-0.8235, 0.2656, 0.07738), (-0.8344, 0.2599, 0.0704), (-0.8433, 0.2524, 0.06244), (-0.8497, 0.2435, 0.0539), (-0.8757, 0.1258, -0.04521), (-0.8267, 0.06538, -0.08928), (-0.8764, 0.1152, -0.0539), (-0.8741, 0.1044, -0.06244), (-0.8689, 0.09402, -0.0704), (-0.8611, 0.08446, -0.07738), (-0.8512, 0.07624, -0.08303), (-0.8395, 0.06977, -0.08706), (-0.1551, -0.003381, -0.07831), (-0.1409, 0.06489, 0.07831), (-0.2083, 0.09999, 0.1049), (-0.4115, 0.1841, 0.1355), (-0.3092, 0.1462, 0.1302), (-0.4508, -0.004944, -0.1355), (-0.2308, -0.008747, -0.1049), (-0.3418, -0.01093, -0.1302), (-0.6299, 0.4463, 0.09471), (-0.505, 0.3822, 0.1142), (-0.6035, 0.1922, -0.1142), (-0.7278, 0.2572, -0.09471), (-0.4246, 0.336, 0.1259), (-0.5193, 0.1532, -0.1259), (-0.6826, 0.471, 0.08928), (-0.7587, 0.4551, 0.04521), (-0.6953, 0.4757, 0.08706), (-0.7084, 0.478, 0.08303), (-0.7213, 0.4779, 0.07738), (-0.7333, 0.4754, 0.0704), (-0.7439, 0.4706, 0.06244), (-0.7525, 0.4637, 0.0539), (-0.8093, 0.3574, -0.04521), (-0.7784, 0.286, -0.08928), (-0.8128, 0.3474, -0.0539), (-0.8135, 0.3364, -0.06244), (-0.8113, 0.325, -0.0704), (-0.8064, 0.3137, -0.07738), (-0.799, 0.3031, -0.08303), (-0.7896, 0.2937, -0.08706), (-0.1502, 0.03859, -0.07831), (-0.1182, 0.1005, 0.07831), (-0.1736, 0.1525, 0.1049), (-0.3466, 0.2883, 0.1355), (-0.2582, 0.2242, 0.1302), (-0.4354, 0.1169, -0.1355), (-0.2246, 0.05386, -0.1049), (-0.3321, 0.08169, -0.1302), (-0.4861, 0.5997, 0.09471), (-0.3832, 0.5043, 0.1142), (-0.5293, 0.3479, -0.1142), (-0.6314, 0.4441, -0.09471), (-0.3182, 0.4381, 0.1259), (-0.4588, 0.2876, -0.1259), (-0.5302, 0.6377, 0.08928), (-0.6078, 0.6429, 0.04521), (-0.5411, 0.6456, 0.08706), (-0.5531, 0.6514, 0.08303), (-0.5656, 0.6548, 0.07738), (-0.5779, 0.6556, 0.0704), (-0.5894, 0.6539, 0.06244), (-0.5995, 0.6495, 0.0539), (-0.6829, 0.5625, -0.04521), (-0.6724, 0.4854, -0.08928), (-0.6889, 0.5538, -0.0539), (-0.6926, 0.5434, -0.06244), (-0.6936, 0.5318, -0.0704), (-0.6919, 0.5196, -0.07738), (-0.6876, 0.5074, -0.08303), (-0.681, 0.4958, -0.08706), (-0.1343, 0.07769, -0.07831), (-0.08667, 0.1286, 0.07831), (-0.126, 0.1936, 0.1049), (-0.2559, 0.3711, 0.1355), (-0.1882, 0.2855, 0.1302), (-0.3877, 0.23, -0.1355), (-0.2018, 0.1125, -0.1049), (-0.2977, 0.1683, -0.1302), (-0.3063, 0.7086, 0.09471), (-0.2329, 0.589, 0.1142), (-0.4158, 0.4778, -0.1142), (-0.4882, 0.5979, -0.09471), (-0.1883, 0.5077, 0.1259), (-0.3641, 0.4007, -0.1259), (-0.3385, 0.7571, 0.08928), (-0.4118, 0.783, 0.04521), (-0.3469, 0.7677, 0.08706), (-0.3569, 0.7765, 0.08303), (-0.368, 0.7831, 0.07738), (-0.3796, 0.7872, 0.0704), (-0.3911, 0.7886, 0.06244), (-0.402, 0.7872, 0.0539), (-0.5058, 0.7259, -0.04521), (-0.5165, 0.6488, -0.08928), (-0.514, 0.7191, -0.0539), (-0.5203, 0.7101, -0.06244), (-0.5244, 0.6992, -0.0704), (-0.526, 0.687, -0.07738), (-0.5253, 0.6741, -0.08303), (-0.522, 0.6612, -0.08706), (-0.1083, 0.111, -0.07831), (-0.04875, 0.1473, 0.07831), (-0.06906, 0.2204, 0.1049), (-0.1463, 0.4264, 0.1355), (-0.1042, 0.3257, 0.1302), (-0.3113, 0.3261, -0.1355), (-0.164, 0.1627, -0.1049), (-0.2413, 0.2423, -0.1302), (-0.1038, 0.7649, 0.09471), (-0.06538, 0.63, 0.1142), (-0.2715, 0.5722, -0.1142), (-0.3088, 0.7075, -0.09471), (-0.04431, 0.5396, 0.1259), (-0.2425, 0.4841, -0.1259), (-0.1216, 0.8203, 0.08928), (-0.1852, 0.8651, 0.04521), (-0.1269, 0.8328, 0.08706), (-0.1341, 0.844, 0.08303), (-0.143, 0.8534, 0.07738), (-0.1531, 0.8605, 0.0704), (-0.1638, 0.8649, 0.06244), (-0.1747, 0.8665, 0.0539), (-0.2912, 0.8354, -0.04521), (-0.3223, 0.7641, -0.08928), (-0.3009, 0.8311, -0.0539), (-0.3094, 0.8241, -0.06244), (-0.3163, 0.8147, -0.0704), (-0.3212, 0.8034, -0.07738), (-0.3239, 0.7908, -0.08303), (-0.3243, 0.7775, -0.08706), (-0.07435, 0.1361, -0.07831), (-0.00721, 0.155, 0.07831), (-0.007026, 0.2309, 0.1049), (-0.02583, 0.4501, 0.1355), (-0.01242, 0.3418, 0.1302), (-0.2118, 0.398, -0.1355), (-0.114, 0.2009, -0.1049), (-0.167, 0.2985, -0.1302)], [], [(1, 2, 3, 0), (28, 24, 23, 22), (4, 5, 2, 1), (0, 3, 15, 21, 20, 19, 18, 17, 16, 14, 7, 13, 12, 11, 10, 9, 8, 6), (24, 28, 29, 26), (26, 29, 27, 25), (5, 4, 25, 27), (31, 32, 33, 30), (58, 54, 53, 52), (34, 35, 32, 31), (30, 33, 45, 51, 50, 49, 48, 47, 46, 44, 37, 43, 42, 41, 40, 39, 38, 36), (54, 58, 59, 56), (56, 59, 57, 55), (35, 34, 55, 57), (61, 62, 63, 60), (88, 84, 83, 82), (64, 65, 62, 61), (60, 63, 75, 81, 80, 79, 78, 77, 76, 74, 67, 73, 72, 71, 70, 69, 68, 66), (84, 88, 89, 86), (86, 89, 87, 85), (65, 64, 85, 87), (91, 92, 93, 90), (118, 114, 113, 112), (94, 95, 92, 91), (90, 93, 105, 111, 110, 109, 108, 107, 106, 104, 97, 103, 102, 101, 100, 99, 98, 96), (114, 118, 119, 116), (116, 119, 117, 115), (95, 94, 115, 117), (121, 122, 123, 120), (148, 144, 143, 142), (124, 125, 122, 121), (120, 123, 135, 141, 140, 139, 138, 137, 136, 134, 127, 133, 132, 131, 130, 129, 128, 126), (144, 148, 149, 146), (146, 149, 147, 145), (125, 124, 145, 147), (151, 152, 153, 150), (178, 174, 173, 172), (154, 155, 152, 151), (150, 153, 165, 171, 170, 169, 168, 167, 166, 164, 157, 163, 162, 161, 160, 159, 158, 156), (174, 178, 179, 176), (176, 179, 177, 175), (155, 154, 175, 177), (181, 182, 183, 180), (208, 204, 203, 202), (184, 185, 182, 181), (180, 183, 195, 201, 200, 199, 198, 197, 196, 194, 187, 193, 192, 191, 190, 189, 188, 186), (204, 208, 209, 206), (206, 209, 207, 205), (185, 184, 205, 207), (211, 212, 213, 210), (238, 234, 233, 232), (214, 215, 212, 211), (210, 213, 225, 231, 230, 229, 228, 227, 226, 224, 217, 223, 222, 221, 220, 219, 218, 216), (234, 238, 239, 236), (236, 239, 237, 235), (215, 214, 235, 237), (241, 242, 243, 240), (268, 264, 263, 262), (244, 245, 242, 241), (240, 243, 255, 261, 260, 259, 258, 257, 256, 254, 247, 253, 252, 251, 250, 249, 248, 246), (264, 268, 269, 266), (266, 269, 267, 265), (245, 244, 265, 267), (271, 272, 273, 270), (298, 294, 293, 292), (274, 275, 272, 271), (270, 273, 285, 291, 290, 289, 288, 287, 286, 284, 277, 283, 282, 281, 280, 279, 278, 276), (294, 298, 299, 296), (296, 299, 297, 295), (275, 274, 295, 297), (301, 302, 303, 300), (328, 324, 323, 322), (304, 305, 302, 301), (300, 303, 315, 321, 320, 319, 318, 317, 316, 314, 307, 313, 312, 311, 310, 309, 308, 306), (324, 328, 329, 326), (326, 329, 327, 325), (305, 304, 325, 327), (331, 332, 333, 330), (358, 354, 353, 352), (334, 335, 332, 331), (330, 333, 345, 351, 350, 349, 348, 347, 346, 344, 337, 343, 342, 341, 340, 339, 338, 336), (354, 358, 359, 356), (356, 359, 357, 355), (335, 334, 355, 357), (361, 362, 363, 360), (388, 384, 383, 382), (364, 365, 362, 361), (360, 363, 375, 381, 380, 379, 378, 377, 376, 374, 367, 373, 372, 371, 370, 369, 368, 366), (384, 388, 389, 386), (386, 389, 387, 385), (365, 364, 385, 387), (391, 392, 393, 390), (418, 414, 413, 412), (394, 395, 392, 391), (390, 393, 405, 411, 410, 409, 408, 407, 406, 404, 397, 403, 402, 401, 400, 399, 398, 396), (414, 418, 419, 416), (416, 419, 417, 415), (395, 394, 415, 417), (421, 422, 423, 420), (448, 444, 443, 442), (424, 425, 422, 421), (420, 423, 435, 441, 440, 439, 438, 437, 436, 434, 427, 433, 432, 431, 430, 429, 428, 426), (444, 448, 449, 446), (446, 449, 447, 445), (425, 424, 445, 447), (451, 452, 453, 450), (478, 474, 473, 472), (454, 455, 452, 451), (450, 453, 465, 471, 470, 469, 468, 467, 466, 464, 457, 463, 462, 461, 460, 459, 458, 456), (474, 478, 479, 476), (476, 479, 477, 475), (455, 454, 475, 477), (481, 482, 483, 480), (508, 504, 503, 502), (484, 485, 482, 481), (480, 483, 495, 501, 500, 499, 498, 497, 496, 494, 487, 493, 492, 491, 490, 489, 488, 486), (504, 508, 509, 506), (506, 509, 507, 505), (485, 484, 505, 507), (511, 512, 513, 510), (538, 534, 533, 532), (514, 515, 512, 511), (510, 513, 525, 531, 530, 529, 528, 527, 526, 524, 517, 523, 522, 521, 520, 519, 518, 516), (534, 538, 539, 536), (536, 539, 537, 535), (515, 514, 535, 537), (541, 542, 543, 540), (568, 564, 563, 562), (544, 545, 542, 541), (540, 543, 555, 561, 560, 559, 558, 557, 556, 554, 547, 553, 552, 551, 550, 549, 548, 546), (564, 568, 569, 566), (566, 569, 567, 565), (545, 544, 565, 567), (571, 572, 573, 570), (598, 594, 593, 592), (574, 575, 572, 571), (570, 573, 585, 591, 590, 589, 588, 587, 586, 584, 577, 583, 582, 581, 580, 579, 578, 576), (594, 598, 599, 596), (596, 599, 597, 595), (575, 574, 595, 597), (601, 602, 603, 600), (628, 624, 623, 622), (604, 605, 602, 601), (600, 603, 615, 621, 620, 619, 618, 617, 616, 614, 607, 613, 612, 611, 610, 609, 608, 606), (624, 628, 629, 626), (626, 629, 627, 625), (605, 604, 625, 627), (631, 632, 633, 630), (658, 654, 653, 652), (634, 635, 632, 631), (630, 633, 645, 651, 650, 649, 648, 647, 646, 644, 637, 643, 642, 641, 640, 639, 638, 636), (654, 658, 659, 656), (656, 659, 657, 655), (635, 634, 655, 657), (661, 662, 663, 660), (688, 684, 683, 682), (664, 665, 662, 661), (660, 663, 675, 681, 680, 679, 678, 677, 676, 674, 667, 673, 672, 671, 670, 669, 668, 666), (684, 688, 689, 686), (686, 689, 687, 685), (665, 664, 685, 687)])
me_plane.polygons.foreach_set('use_smooth', [True] * 161)
me_plane.use_remesh_preserve_volume = False
me_plane.use_remesh_preserve_attributes = False
me_plane.use_mirror_vertex_groups = False
me_plane.update()
me_plane_001 = bpy.data.meshes.new('Plane.001')
me_plane_001.from_pydata([(-0.8662, -0.9338, 0.1131), (-0.9338, -0.8662, 0.1131), (-0.8871, -0.9305, 0.1131), (-0.9059, -0.9209, 0.1131), (-0.9209, -0.9059, 0.1131), (-0.9305, -0.8871, 0.1131), (0.9338, -0.8662, 0.1131), (0.8662, -0.9338, 0.1131), (0.9305, -0.8871, 0.1131), (0.9209, -0.9059, 0.1131), (0.9059, -0.9209, 0.1131), (0.8871, -0.9305, 0.1131), (-0.8662, 0.9338, 0.1131), (-0.9338, 0.8662, 0.1131), (-0.8871, 0.9305, 0.1131), (-0.9059, 0.9209, 0.1131), (-0.9209, 0.9059, 0.1131), (-0.9305, 0.8871, 0.1131), (0.8662, 0.9338, 0.1131), (0.9338, 0.8662, 0.1131), (0.8871, 0.9305, 0.1131), (0.9059, 0.9209, 0.1131), (0.9209, 0.9059, 0.1131), (0.9305, 0.8871, 0.1131), (-0.9199, 0.8651, 0.1131), (-0.9199, -0.8651, 0.1131), (-0.9171, -0.8827, 0.1131), (-0.9095, -0.8976, 0.1131), (-0.8976, -0.9095, 0.1131), (-0.8827, -0.9171, 0.1131), (-0.8651, -0.9199, 0.1131), (0.8651, -0.9199, 0.1131), (0.8827, -0.9171, 0.1131), (0.8976, -0.9095, 0.1131), (0.9095, -0.8976, 0.1131), (0.9171, -0.8827, 0.1131), (0.9199, -0.8651, 0.1131), (0.9199, 0.8651, 0.1131), (0.9171, 0.8827, 0.1131), (0.9095, 0.8976, 0.1131), (0.8976, 0.9095, 0.1131), (0.8827, 0.9171, 0.1131), (0.8651, 0.9199, 0.1131), (-0.8651, 0.9199, 0.1131), (-0.8827, 0.9171, 0.1131), (-0.8976, 0.9095, 0.1131), (-0.9095, 0.8976, 0.1131), (-0.9171, 0.8827, 0.1131), (-0.8662, -0.9338, -0.1559), (-0.9338, -0.8662, -0.1559), (-0.8871, -0.9305, -0.1559), (-0.9059, -0.9209, -0.1559), (-0.9209, -0.9059, -0.1559), (-0.9305, -0.8871, -0.1559), (0.9338, -0.8662, -0.1559), (0.8662, -0.9338, -0.1559), (0.9305, -0.8871, -0.1559), (0.9209, -0.9059, -0.1559), (0.9059, -0.9209, -0.1559), (0.8871, -0.9305, -0.1559), (-0.8662, 0.9338, -0.1559), (-0.9338, 0.8662, -0.1559), (-0.8871, 0.9305, -0.1559), (-0.9059, 0.9209, -0.1559), (-0.9209, 0.9059, -0.1559), (-0.9305, 0.8871, -0.1559), (0.8662, 0.9338, -0.1559), (0.9338, 0.8662, -0.1559), (0.8871, 0.9305, -0.1559), (0.9059, 0.9209, -0.1559), (0.9209, 0.9059, -0.1559), (0.9305, 0.8871, -0.1559), (-0.9199, 0.8651, -0.1559), (-0.9199, -0.8651, -0.1559), (-0.9171, -0.8827, -0.1559), (-0.9095, -0.8976, -0.1559), (-0.8976, -0.9095, -0.1559), (-0.8827, -0.9171, -0.1559), (-0.8651, -0.9199, -0.1559), (0.8651, -0.9199, -0.1559), (0.8827, -0.9171, -0.1559), (0.8976, -0.9095, -0.1559), (0.9095, -0.8976, -0.1559), (0.9171, -0.8827, -0.1559), (0.9199, -0.8651, -0.1559), (0.9199, 0.8651, -0.1559), (0.9171, 0.8827, -0.1559), (0.9095, 0.8976, -0.1559), (0.8976, 0.9095, -0.1559), (0.8827, 0.9171, -0.1559), (0.8651, 0.9199, -0.1559), (-0.8651, 0.9199, -0.1559), (-0.8827, 0.9171, -0.1559), (-0.8976, 0.9095, -0.1559), (-0.9095, 0.8976, -0.1559), (-0.9171, 0.8827, -0.1559)], [], [(25, 24, 13, 1), (26, 25, 1, 5), (27, 26, 5, 4), (28, 27, 4, 3), (29, 28, 3, 2), (30, 29, 2, 0), (31, 30, 0, 7), (32, 31, 7, 11), (33, 32, 11, 10), (34, 33, 10, 9), (35, 34, 9, 8), (36, 35, 8, 6), (37, 36, 6, 19), (38, 37, 19, 23), (39, 38, 23, 22), (40, 39, 22, 21), (41, 40, 21, 20), (42, 41, 20, 18), (43, 42, 18, 12), (44, 43, 12, 14), (45, 44, 14, 15), (46, 45, 15, 16), (47, 46, 16, 17), (24, 47, 17, 13), (73, 49, 61, 72), (74, 53, 49, 73), (75, 52, 53, 74), (76, 51, 52, 75), (77, 50, 51, 76), (78, 48, 50, 77), (79, 55, 48, 78), (80, 59, 55, 79), (81, 58, 59, 80), (82, 57, 58, 81), (83, 56, 57, 82), (84, 54, 56, 83), (85, 67, 54, 84), (86, 71, 67, 85), (87, 70, 71, 86), (88, 69, 70, 87), (89, 68, 69, 88), (90, 66, 68, 89), (91, 60, 66, 90), (92, 62, 60, 91), (93, 63, 62, 92), (94, 64, 63, 93), (95, 65, 64, 94), (72, 61, 65, 95), (24, 25, 73, 72), (25, 26, 74, 73), (26, 27, 75, 74), (27, 28, 76, 75), (28, 29, 77, 76), (29, 30, 78, 77), (30, 31, 79, 78), (31, 32, 80, 79), (32, 33, 81, 80), (33, 34, 82, 81), (34, 35, 83, 82), (35, 36, 84, 83), (36, 37, 85, 84), (37, 38, 86, 85), (38, 39, 87, 86), (39, 40, 88, 87), (40, 41, 89, 88), (41, 42, 90, 89), (42, 43, 91, 90), (43, 44, 92, 91), (44, 45, 93, 92), (45, 46, 94, 93), (46, 47, 95, 94), (47, 24, 72, 95), (1, 13, 61, 49), (5, 1, 49, 53), (4, 5, 53, 52), (3, 4, 52, 51), (2, 3, 51, 50), (0, 2, 50, 48), (7, 0, 48, 55), (11, 7, 55, 59), (10, 11, 59, 58), (9, 10, 58, 57), (8, 9, 57, 56), (6, 8, 56, 54), (19, 6, 54, 67), (23, 19, 67, 71), (22, 23, 71, 70), (21, 22, 70, 69), (20, 21, 69, 68), (18, 20, 68, 66), (12, 18, 66, 60), (14, 12, 60, 62), (15, 14, 62, 63), (16, 15, 63, 64), (17, 16, 64, 65), (13, 17, 65, 61)])
me_plane_001.polygons.foreach_set('use_smooth', [True] * 96)
_k = set([(0, 2), (0, 7), (1, 5), (1, 13), (2, 3), (3, 4), (4, 5), (6, 8), (6, 19), (7, 11), (8, 9), (9, 10), (10, 11), (12, 14), (12, 18), (13, 17), (14, 15), (15, 16), (16, 17), (18, 20), (19, 23), (20, 21), (21, 22), (22, 23), (24, 25), (24, 47), (25, 26), (26, 27), (27, 28), (28, 29), (29, 30), (30, 31), (31, 32), (32, 33), (33, 34), (34, 35), (35, 36), (36, 37), (37, 38), (38, 39), (39, 40), (40, 41), (41, 42), (42, 43), (43, 44), (44, 45), (45, 46), (46, 47), (48, 50), (48, 55), (49, 53), (49, 61), (50, 51), (51, 52), (52, 53), (54, 56), (54, 67), (55, 59), (56, 57), (57, 58), (58, 59), (60, 62), (60, 66), (61, 65), (62, 63), (63, 64), (64, 65), (66, 68), (67, 71), (68, 69), (69, 70), (70, 71), (72, 73), (72, 95), (73, 74), (74, 75), (75, 76), (76, 77), (77, 78), (78, 79), (79, 80), (80, 81), (81, 82), (82, 83), (83, 84), (84, 85), (85, 86), (86, 87), (87, 88), (88, 89), (89, 90), (90, 91), (91, 92), (92, 93), (93, 94), (94, 95)])
me_plane_001.attributes.new('sharp_edge', 'BOOLEAN', 'EDGE').data.foreach_set('value', [ (min(e.vertices), max(e.vertices)) in _k for e in me_plane_001.edges])
_k = {(24, 25): 1.0, (25, 26): 1.0, (26, 27): 1.0, (27, 28): 1.0, (28, 29): 1.0, (29, 30): 1.0, (30, 31): 1.0, (31, 32): 1.0, (32, 33): 1.0, (33, 34): 1.0, (34, 35): 1.0, (35, 36): 1.0, (36, 37): 1.0, (37, 38): 1.0, (38, 39): 1.0, (39, 40): 1.0, (40, 41): 1.0, (41, 42): 1.0, (42, 43): 1.0, (43, 44): 1.0, (44, 45): 1.0, (45, 46): 1.0, (46, 47): 1.0, (24, 47): 1.0, (1, 13): 1.0, (1, 5): 1.0, (4, 5): 1.0, (3, 4): 1.0, (2, 3): 1.0, (0, 2): 1.0, (0, 7): 1.0, (7, 11): 1.0, (10, 11): 1.0, (9, 10): 1.0, (8, 9): 1.0, (6, 8): 1.0, (6, 19): 1.0, (19, 23): 1.0, (22, 23): 1.0, (21, 22): 1.0, (20, 21): 1.0, (18, 20): 1.0, (12, 18): 1.0, (12, 14): 1.0, (14, 15): 1.0, (15, 16): 1.0, (16, 17): 1.0, (13, 17): 1.0, (72, 73): 1.0, (73, 74): 1.0, (74, 75): 1.0, (75, 76): 1.0, (76, 77): 1.0, (77, 78): 1.0, (78, 79): 1.0, (79, 80): 1.0, (80, 81): 1.0, (81, 82): 1.0, (82, 83): 1.0, (83, 84): 1.0, (84, 85): 1.0, (85, 86): 1.0, (86, 87): 1.0, (87, 88): 1.0, (88, 89): 1.0, (89, 90): 1.0, (90, 91): 1.0, (91, 92): 1.0, (92, 93): 1.0, (93, 94): 1.0, (94, 95): 1.0, (72, 95): 1.0, (49, 61): 1.0, (49, 53): 1.0, (52, 53): 1.0, (51, 52): 1.0, (50, 51): 1.0, (48, 50): 1.0, (48, 55): 1.0, (55, 59): 1.0, (58, 59): 1.0, (57, 58): 1.0, (56, 57): 1.0, (54, 56): 1.0, (54, 67): 1.0, (67, 71): 1.0, (70, 71): 1.0, (69, 70): 1.0, (68, 69): 1.0, (66, 68): 1.0, (60, 66): 1.0, (60, 62): 1.0, (62, 63): 1.0, (63, 64): 1.0, (64, 65): 1.0, (61, 65): 1.0}
me_plane_001.attributes.new('crease_edge', 'FLOAT', 'EDGE').data.foreach_set('value', [_k.get((min(e.vertices), max(e.vertices)), 0.0) for e in me_plane_001.edges])
me_plane_001.use_remesh_preserve_volume = False
me_plane_001.use_remesh_preserve_attributes = False
me_plane_001.use_mirror_vertex_groups = False
me_plane_001.update()
me_plane_002 = bpy.data.meshes.new('Plane.002')
me_plane_002.from_pydata([(-0.8662, -0.9338, -0.1278), (-0.9338, -0.8662, -0.1278), (-0.8871, -0.9305, -0.1278), (-0.9059, -0.9209, -0.1278), (-0.9209, -0.9059, -0.1278), (-0.9305, -0.8871, -0.1278), (0.9338, -0.8662, -0.1278), (0.8662, -0.9338, -0.1278), (0.9305, -0.8871, -0.1278), (0.9209, -0.9059, -0.1278), (0.9059, -0.9209, -0.1278), (0.8871, -0.9305, -0.1278), (-0.8662, 0.9338, -0.1278), (-0.9338, 0.8662, -0.1278), (-0.8871, 0.9305, -0.1278), (-0.9059, 0.9209, -0.1278), (-0.9209, 0.9059, -0.1278), (-0.9305, 0.8871, -0.1278), (0.8662, 0.9338, -0.1278), (0.9338, 0.8662, -0.1278), (0.8871, 0.9305, -0.1278), (0.9059, 0.9209, -0.1278), (0.9209, 0.9059, -0.1278), (0.9305, 0.8871, -0.1278), (-0.8662, -0.9338, 0.1508), (-0.9338, -0.8662, 0.1508), (-0.8871, -0.9305, 0.1508), (-0.9059, -0.9209, 0.1508), (-0.9209, -0.9059, 0.1508), (-0.9305, -0.8871, 0.1508), (0.9338, -0.8662, 0.1508), (0.8662, -0.9338, 0.1508), (0.9305, -0.8871, 0.1508), (0.9209, -0.9059, 0.1508), (0.9059, -0.9209, 0.1508), (0.8871, -0.9305, 0.1508), (-0.8662, 0.9338, 0.1508), (-0.9338, 0.8662, 0.1508), (-0.8871, 0.9305, 0.1508), (-0.9059, 0.9209, 0.1508), (-0.9209, 0.9059, 0.1508), (-0.9305, 0.8871, 0.1508), (0.8662, 0.9338, 0.1508), (0.9338, 0.8662, 0.1508), (0.8871, 0.9305, 0.1508), (0.9059, 0.9209, 0.1508), (0.9209, 0.9059, 0.1508), (0.9305, 0.8871, 0.1508)], [], [(19, 43, 30, 6), (0, 24, 26, 2), (15, 39, 38, 14), (23, 47, 43, 19), (7, 31, 24, 0), (16, 40, 39, 15), (22, 46, 47, 23), (11, 35, 31, 7), (17, 41, 40, 16), (1, 25, 37, 13), (21, 45, 46, 22), (10, 34, 35, 11), (13, 37, 41, 17), (5, 29, 25, 1), (20, 44, 45, 21), (9, 33, 34, 10), (4, 28, 29, 5), (18, 42, 44, 20), (8, 32, 33, 9), (3, 27, 28, 4), (12, 36, 42, 18), (6, 30, 32, 8), (2, 26, 27, 3), (14, 38, 36, 12), (13, 17, 16, 15, 14, 12, 18, 20, 21, 22, 23, 19, 6, 8, 9, 10, 11, 7, 0, 2, 3, 4, 5, 1), (37, 25, 29, 28, 27, 26, 24, 31, 35, 34, 33, 32, 30, 43, 47, 46, 45, 44, 42, 36, 38, 39, 40, 41)])
me_plane_002.polygons.foreach_set('use_smooth', [True] * 26)
_k = set([(0, 2), (0, 7), (1, 5), (1, 13), (2, 3), (3, 4), (4, 5), (6, 8), (6, 19), (7, 11), (8, 9), (9, 10), (10, 11), (12, 14), (12, 18), (13, 17), (14, 15), (15, 16), (16, 17), (18, 20), (19, 23), (20, 21), (21, 22), (22, 23), (24, 26), (24, 31), (25, 29), (25, 37), (26, 27), (27, 28), (28, 29), (30, 32), (30, 43), (31, 35), (32, 33), (33, 34), (34, 35), (36, 38), (36, 42), (37, 41), (38, 39), (39, 40), (40, 41), (42, 44), (43, 47), (44, 45), (45, 46), (46, 47)])
me_plane_002.attributes.new('sharp_edge', 'BOOLEAN', 'EDGE').data.foreach_set('value', [ (min(e.vertices), max(e.vertices)) in _k for e in me_plane_002.edges])
_k = {(1, 13): 1.0, (1, 5): 1.0, (4, 5): 1.0, (3, 4): 1.0, (2, 3): 1.0, (0, 2): 1.0, (0, 7): 1.0, (7, 11): 1.0, (10, 11): 1.0, (9, 10): 1.0, (8, 9): 1.0, (6, 8): 1.0, (6, 19): 1.0, (19, 23): 1.0, (22, 23): 1.0, (21, 22): 1.0, (20, 21): 1.0, (18, 20): 1.0, (12, 18): 1.0, (12, 14): 1.0, (14, 15): 1.0, (15, 16): 1.0, (16, 17): 1.0, (13, 17): 1.0, (25, 37): 1.0, (25, 29): 1.0, (28, 29): 1.0, (27, 28): 1.0, (26, 27): 1.0, (24, 26): 1.0, (24, 31): 1.0, (31, 35): 1.0, (34, 35): 1.0, (33, 34): 1.0, (32, 33): 1.0, (30, 32): 1.0, (30, 43): 1.0, (43, 47): 1.0, (46, 47): 1.0, (45, 46): 1.0, (44, 45): 1.0, (42, 44): 1.0, (36, 42): 1.0, (36, 38): 1.0, (38, 39): 1.0, (39, 40): 1.0, (40, 41): 1.0, (37, 41): 1.0}
me_plane_002.attributes.new('crease_edge', 'FLOAT', 'EDGE').data.foreach_set('value', [_k.get((min(e.vertices), max(e.vertices)), 0.0) for e in me_plane_002.edges])
me_plane_002.use_remesh_preserve_volume = False
me_plane_002.use_remesh_preserve_attributes = False
me_plane_002.use_mirror_vertex_groups = False
me_plane_002.update()

# ---- objects
ob_plane_003 = bpy.data.objects.new('Plane.003', me_plane_003)
ob_cylinder = bpy.data.objects.new('Cylinder', me_cylinder)
ob_cylinder_001 = bpy.data.objects.new('Cylinder.001', me_cylinder_001)
ob_plane = bpy.data.objects.new('Plane', me_plane)
ob_plane_001 = bpy.data.objects.new('Plane.001', me_plane_001)
ob_plane_002 = bpy.data.objects.new('Plane.002', me_plane_002)

# ---- transforms, parenting, visibility, modifiers, constraints
ob_plane_003.location = (0.0, 0.0, 0.0)
ob_plane_003.hide_render = True
ob_plane_003.visible_camera = False
ob_plane_003.visible_diffuse = False
ob_plane_003.visible_glossy = False
ob_plane_003.visible_transmission = False
ob_plane_003.visible_volume_scatter = False
ob_plane_003.visible_shadow = False
ob_plane_003.display_type = 'WIRE'
ob_plane_003.show_wire = True
ob_plane_003.show_all_edges = True
ob_plane_003.lineart.crease_threshold = 0.0
ob_cylinder.parent = ob_plane_003
ob_cylinder.location = (0.0, 0.0, -0.1216)
ob_cylinder.display_type = 'SOLID'
ob_cylinder.lineart.crease_threshold = 0.0
_m = ob_cylinder.modifiers.new('Bevel', 'BEVEL')
_m.width = 0.0066
_m.width_pct = 0.0066
_m.segments = 3
_m.limit_method = 'WEIGHT'
_m.use_clamp_overlap = False
_m.profile = 0.7
_m.spread = 0.0
_m = ob_cylinder.modifiers.new('Auto Smooth', 'NODES')
_m.node_group = ng_auto_smooth
_gi = [s.identifier for s in ng_auto_smooth.interface.items_tree if s.item_type == 'SOCKET' and s.in_out == 'INPUT']
_m[_gi[1]] = 1.047  # Angle
ob_cylinder_001.parent = ob_plane_003
ob_cylinder_001.location = (0.0, 0.0, -0.1216)
ob_cylinder_001.display_type = 'SOLID'
ob_cylinder_001.lineart.crease_threshold = 0.0
_m = ob_cylinder_001.modifiers.new('hops_mirror', 'MIRROR')
_m.use_axis = (True, True, True)
_m.use_clip = True
_m = ob_cylinder_001.modifiers.new('Bevel', 'BEVEL')
_m.width = 0.0066
_m.width_pct = 0.0066
_m.segments = 3
_m.limit_method = 'WEIGHT'
_m.use_clamp_overlap = False
_m.profile = 0.7
_m.spread = 0.0
_m = ob_cylinder_001.modifiers.new('Auto Smooth', 'NODES')
_m.node_group = ng_auto_smooth
_gi = [s.identifier for s in ng_auto_smooth.interface.items_tree if s.item_type == 'SOCKET' and s.in_out == 'INPUT']
_m[_gi[1]] = 1.047  # Angle
ob_plane.parent = ob_plane_003
ob_plane.location = (0.0, 0.0, -0.1216)
ob_plane.rotation_euler = (0.0, 0.0, -0.15)
ob_plane.display_type = 'SOLID'
ob_plane.lineart.crease_threshold = 0.0
_m = ob_plane.modifiers.new('Solidify', 'SOLIDIFY')
_m.thickness = 0.011
_m.offset = 0.0
_m.use_even_offset = True
_m.use_quality_normals = True
_m.nonmanifold_thickness_mode = 'FIXED'
_m.nonmanifold_merge_threshold = 0.0003
_m = ob_plane.modifiers.new('Auto Smooth', 'NODES')
_m.node_group = ng_auto_smooth
_gi = [s.identifier for s in ng_auto_smooth.interface.items_tree if s.item_type == 'SOCKET' and s.in_out == 'INPUT']
_m[_gi[1]] = 1.047  # Angle
ob_plane_001.parent = ob_plane_003
ob_plane_001.location = (0.0, 0.0, -0.1216)
ob_plane_001.display_type = 'SOLID'
ob_plane_001.lineart.crease_threshold = 0.0
_m = ob_plane_001.modifiers.new('Auto Smooth', 'NODES')
_m.node_group = ng_auto_smooth
_gi = [s.identifier for s in ng_auto_smooth.interface.items_tree if s.item_type == 'SOCKET' and s.in_out == 'INPUT']
_m[_gi[1]] = 1.047  # Angle
ob_plane_002.parent = ob_plane_003
ob_plane_002.location = (0.0, 0.0, -0.1216)
ob_plane_002.hide_render = True
ob_plane_002.visible_camera = False
ob_plane_002.visible_diffuse = False
ob_plane_002.visible_glossy = False
ob_plane_002.visible_transmission = False
ob_plane_002.visible_volume_scatter = False
ob_plane_002.visible_shadow = False
ob_plane_002.display_type = 'WIRE'
ob_plane_002.show_wire = True
ob_plane_002.lineart.crease_threshold = 0.0
_m = ob_plane_002.modifiers.new('Auto Smooth', 'NODES')
_m.node_group = ng_auto_smooth
_gi = [s.identifier for s in ng_auto_smooth.interface.items_tree if s.item_type == 'SOCKET' and s.in_out == 'INPUT']
_m[_gi[1]] = 1.047  # Angle

# ---- collection membership
col_collection_1.objects.link(ob_plane_003)
col_collection_1.objects.link(ob_cylinder)
col_collection_1.objects.link(ob_cylinder_001)
col_collection_1.objects.link(ob_plane)
col_collection_1.objects.link(ob_plane_001)
col_collection_1.objects.link(ob_plane_002)

# ---- scene / render settings (as saved in the file)
scene.frame_start = 1; scene.frame_end = 100; scene.frame_set(1)
scene.render.engine = 'CYCLES'
scene.render.image_settings.color_depth = '16'
scene.render.image_settings.compression = 90
scene.render.resolution_x = 1024
scene.render.resolution_y = 1024
scene.render.resolution_percentage = 50
scene.render.dither_intensity = 0.0
scene.render.use_simplify = True
scene.render.use_persistent_data = True
scene.cycles.use_denoising = False
scene.cycles.samples = 100
scene.cycles.sampling_pattern = 'TABULATED_SOBOL'
scene.cycles.light_sampling_threshold = 0.0
scene.cycles.use_adaptive_sampling = False
scene.cycles.use_light_tree = False
scene.cycles.caustics_reflective = False
scene.cycles.caustics_refractive = False
scene.cycles.blur_glossy = 4.0
scene.cycles.max_bounces = 4
scene.cycles.transmission_bounces = 4
scene.cycles.volume_bounces = 2
scene.cycles.transparent_max_bounces = 4
scene.cycles.use_animated_seed = True
scene.cycles.sample_clamp_direct = 4.0
scene.cycles.sample_clamp_indirect = 2.0
scene.cycles.debug_bvh_type = 'STATIC_BVH'
scene.view_settings.view_transform = 'Standard'
bpy.context.view_layer.update()

# ---- added for rendering (the .blend has no active camera and no usable light): camera, sun
cam_auto = bpy.data.cameras.new('AutoCamera')
cam_auto.lens = 50.0
cam_auto.sensor_width = 36.0
cam_auto.clip_end = 1000.0
ob_auto_camera = bpy.data.objects.new('AutoCamera', cam_auto)
scene.collection.objects.link(ob_auto_camera)
ob_auto_camera.location = (2.64691, -3.17616, 1.98725)
ob_auto_camera.rotation_euler = (1.09748, -7.21219e-08, 0.694738)
scene.camera = ob_auto_camera
light_auto_sun = bpy.data.lights.new('AutoSun', 'SUN')
light_auto_sun.energy = 3.0
light_auto_sun.angle = 0.0523599
ob_auto_sun = bpy.data.objects.new('AutoSun', light_auto_sun)
scene.collection.objects.link(ob_auto_sun)
ob_auto_sun.rotation_euler = (0.872665, 0.174533, 0.523599)
bpy.context.view_layer.update()
